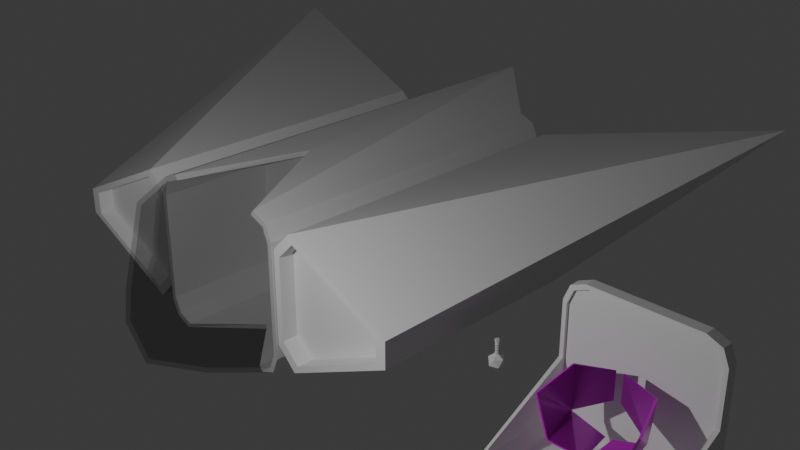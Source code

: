 # Source: nave.blend  (saved by Blender 4.3.32; exported with 4.5.12 LTS)
import bpy
from mathutils import Matrix  # noqa: F401  (used for matrix-valued properties, if any)

bpy.ops.wm.read_factory_settings(use_empty=True)
scene = bpy.context.scene
scene.name = 'Scene'

# ---- collections
col_env = bpy.data.collections.new('env'); scene.collection.children.link(col_env)
col_ship = bpy.data.collections.new('ship'); scene.collection.children.link(col_ship)
col_body = bpy.data.collections.new('body'); col_ship.children.link(col_body)
col_wings = bpy.data.collections.new('wings'); col_ship.children.link(col_wings)
col_glass = bpy.data.collections.new('glass'); col_ship.children.link(col_glass)
col_prop = bpy.data.collections.new('prop'); col_ship.children.link(col_prop)
col_cockpit = bpy.data.collections.new('cockpit'); scene.collection.children.link(col_cockpit)

# ---- images (referenced by path relative to the original .blend; pixels are not part of the script)
import os
ASSET_DIR = os.environ.get("B2B_ASSET_DIR", "")  # directory of the original .blend (textures are referenced by path, not embedded)
HERE = os.path.dirname(os.path.abspath(__file__))  # packed textures are extracted next to this script under _unpacked/

def load_image(name, relpath, width, height, colorspace="sRGB"):
    """Load a texture the original file referenced (path relative to the .blend, or extracted next to this script)."""
    p = next((c for c in (os.path.join(HERE, relpath), os.path.join(ASSET_DIR, relpath)) if relpath and os.path.exists(c)), "")
    if p:
        img = bpy.data.images.load(p, check_existing=True)
        img.name = name
    else:  # same state as the original file: an image datablock whose file is absent (Cycles renders it pink)
        img = bpy.data.images.new(name, width, height)
        img.source = "FILE"
        img.filepath = "//" + (relpath or name)
    img.colorspace_settings.name = colorspace
    return img
img_metal029_4k_color_png = load_image('Metal029_4K_Color.png', 'Metal029_4K_Color.png', 1024, 1024, 'sRGB')
img_metal029_4k_normaldx_png = load_image('Metal029_4K_NormalDX.png', 'Metal029_4K_NormalDX.png', 1024, 1024, 'Non-Color')
img_metal029_4k_roughness_png = load_image('Metal029_4K_Roughness.png', 'Metal029_4K_Roughness.png', 1024, 1024, 'Non-Color')
img_metal029_4k_color_png_001 = load_image('Metal029_4K_Color.png.001', 'Metal029_4K_Color.png', 1024, 1024, 'Non-Color')
img_texturescom_fabric_muslin_1k_alpha_png = load_image('TexturesCom_Fabric_Muslin_1K_alpha.png', 'TexturesCom_Fabric_Muslin_1K_alpha.png', 1024, 1024, 'Non-Color')
img_texturescom_fabric_muslin_1k_normal_png = load_image('TexturesCom_Fabric_Muslin_1K_normal.png', 'TexturesCom_Fabric_Muslin_1K_normal.png', 1024, 1024, 'Non-Color')
img_texturescom_fabric_muslin_1k_roughness_png = load_image('TexturesCom_Fabric_Muslin_1K_roughness.png', 'TexturesCom_Fabric_Muslin_1K_roughness.png', 1024, 1024, 'Non-Color')

# ---- materials (node trees are filled in below, after node groups)
mat_material = bpy.data.materials.new('Material')
mat_material.alpha_threshold = 0.0
mat_material.roughness = 0.5
mat_material.line_color = (0.0, 0.0, 0.0, 1.0)
mat_material_002 = bpy.data.materials.new('Material.002')
mat_material_001 = bpy.data.materials.new('Material.001')
mat_material_001.diffuse_color = (1.0, 1.0, 1.0, 1.0)
mat_material_001.roughness = 0.5
mat_material_003 = bpy.data.materials.new('Material.003')
mat_material_003.surface_render_method = 'BLENDED'
mat_material_003.blend_method = 'BLEND'
mat_material_003.use_transparency_overlap = False
mat_material_003.show_transparent_back = False
mat_material_003.diffuse_color = (1.0, 1.0, 1.0, 1.0)
mat_material_003.roughness = 0.5

# ---- material node trees
mat_material.use_nodes = True; mat_material.node_tree.nodes.clear()
_N = mat_material.node_tree.nodes; _L = mat_material.node_tree.links
n0 = _N.new('ShaderNodeOutputMaterial'); n0.name = 'Material Output'; n0.location = (300, 300)
n1 = _N.new('ShaderNodeBsdfPrincipled'); n1.name = 'Principled BSDF'; n1.location = (10, 300)
n1.inputs[3].default_value = 1.45
_L.new(n1.outputs[0], n0.inputs[0])
n0.is_active_output = True
mat_material_002.use_nodes = True; mat_material_002.node_tree.nodes.clear()
_N = mat_material_002.node_tree.nodes; _L = mat_material_002.node_tree.links
n0 = _N.new('ShaderNodeOutputMaterial'); n0.name = 'Material Output'; n0.location = (300, 300)
n1 = _N.new('ShaderNodeBsdfTransparent'); n1.name = 'Transparent BSDF'; n1.location = (10, 300)
n1.inputs[0].default_value = (0.8, 0.8, 0.8, 1.0)
_L.new(n1.outputs[0], n0.inputs[0])
n0.is_active_output = True
mat_material_001.use_nodes = True; mat_material_001.node_tree.nodes.clear()
_N = mat_material_001.node_tree.nodes; _L = mat_material_001.node_tree.links
n0 = _N.new('ShaderNodeBsdfPrincipled'); n0.name = 'Principled BSDF'; n0.location = (10, 300)
n0.inputs[27].default_value = (0.0, 0.0, 0.0, 1.0)
n0.inputs[28].default_value = 1.0
n1 = _N.new('ShaderNodeOutputMaterial'); n1.name = 'Material Output'; n1.location = (300, 300)
n2 = _N.new('ShaderNodeNormalMap'); n2.name = 'Normal Map'; n2.location = (-300, -300)
n2.label = 'Normal/Map'
n3 = _N.new('ShaderNodeTexImage'); n3.name = 'Image Texture'; n3.location = (-300, 600)
n3.image = img_metal029_4k_color_png
n4 = _N.new('ShaderNodeTexImage'); n4.name = 'Image Texture.001'; n4.location = (-600, -900)
n4.image = img_metal029_4k_normaldx_png
n5 = _N.new('ShaderNodeTexImage'); n5.name = 'Image Texture.002'; n5.location = (-300, 300)
n5.image = img_metal029_4k_roughness_png
n6 = _N.new('ShaderNodeTexImage'); n6.name = 'Image Texture.003'; n6.location = (-300, 0)
n6.image = img_metal029_4k_color_png_001
_L.new(n0.outputs[0], n1.inputs[0])
_L.new(n2.outputs[0], n0.inputs[5])
_L.new(n3.outputs[0], n0.inputs[0])
_L.new(n4.outputs[0], n2.inputs[1])
_L.new(n5.outputs[0], n0.inputs[2])
_L.new(n6.outputs[0], n0.inputs[1])
n1.is_active_output = True
mat_material_003.use_nodes = True; mat_material_003.node_tree.nodes.clear()
_N = mat_material_003.node_tree.nodes; _L = mat_material_003.node_tree.links
n0 = _N.new('ShaderNodeBsdfPrincipled'); n0.name = 'Principled BSDF'; n0.location = (10, 300)
n0.inputs[0].default_value = (1.0, 1.0, 1.0, 1.0)
n0.inputs[27].default_value = (0.0, 0.0, 0.0, 1.0)
n0.inputs[28].default_value = 1.0
n1 = _N.new('ShaderNodeOutputMaterial'); n1.name = 'Material Output'; n1.location = (300, 300)
n2 = _N.new('ShaderNodeNormalMap'); n2.name = 'Normal Map'; n2.location = (-300, -300)
n2.label = 'Normal/Map'
n3 = _N.new('ShaderNodeTexImage'); n3.name = 'Image Texture'; n3.location = (-300, 0)
n3.image = img_texturescom_fabric_muslin_1k_alpha_png
n4 = _N.new('ShaderNodeTexImage'); n4.name = 'Image Texture.001'; n4.location = (-600, -900)
n4.image = img_texturescom_fabric_muslin_1k_normal_png
n5 = _N.new('ShaderNodeTexImage'); n5.name = 'Image Texture.002'; n5.location = (-300, 300)
n5.image = img_texturescom_fabric_muslin_1k_roughness_png
_L.new(n0.outputs[0], n1.inputs[0])
_L.new(n2.outputs[0], n0.inputs[5])
_L.new(n3.outputs[0], n0.inputs[4])
_L.new(n4.outputs[0], n2.inputs[1])
_L.new(n5.outputs[0], n0.inputs[2])
n1.is_active_output = True

# ---- world
world_world = bpy.data.worlds.new('World'); scene.world = world_world
world_world.use_nodes = True; world_world.node_tree.nodes.clear()
_N = world_world.node_tree.nodes; _L = world_world.node_tree.links
n0 = _N.new('ShaderNodeOutputWorld'); n0.name = 'World Output'; n0.location = (300, 300)
n1 = _N.new('ShaderNodeBackground'); n1.name = 'Background'; n1.location = (10, 300)
n1.inputs[0].default_value = (0.05088, 0.05088, 0.05088, 1.0)
_L.new(n1.outputs[0], n0.inputs[0])
n0.is_active_output = True
world_world.color = (0.05088, 0.05088, 0.05088)
world_world.sun_shadow_jitter_overblur = 0.0

# ---- cameras
cam_camera = bpy.data.cameras.new('Camera')
cam_camera.clip_end = 100.0
cam_camera.ortho_scale = 7.314

# ---- lights
light_light = bpy.data.lights.new('Light', 'POINT')
light_light.energy = 1000.0
light_light.shadow_soft_size = 0.1

# ---- meshes
me_cube = bpy.data.meshes.new('Cube')
me_cube.from_pydata([(-0.671, -1.0, 0.9372), (-0.8592, -1.0, 0.8592), (0.9372, -1.0, 0.671), (0.8592, -1.0, 0.8592), (0.671, -1.0, 0.9372), (-0.9372, -1.0, -0.671), (-0.8592, -1.0, -0.8592), (-0.671, -1.0, -0.9372), (0.7159, 0.03058, 1.0), (1.0, 0.03058, 0.7159), (0.9168, 0.03058, 0.9168), (1.0, -0.3233, -0.7159), (0.7159, -0.3233, -1.0), (0.9168, -0.3233, -0.9168), (1.0, -1.0, 0.7159), (0.7159, -1.0, 1.0), (0.9168, -1.0, 0.9168), (0.7159, -1.0, -1.0), (1.0, -1.0, -0.7159), (0.9168, -1.0, -0.9168), (-1.0, 0.03058, 0.7159), (-0.7159, 0.03058, 1.0), (-0.9168, 0.03058, 0.9168), (-0.7159, -0.3233, -1.0), (-1.0, -0.3233, -0.7159), (-0.9168, -0.3233, -0.9168), (-0.7159, -1.0, 1.0), (-1.0, -1.0, 0.7159), (-0.9168, -1.0, 0.9168), (-1.0, -1.0, -0.7159), (-0.7159, -1.0, -1.0), (-0.9168, -1.0, -0.9168), (-0.9372, -1.0, 0.671), (0.8592, -1.0, -0.8592), (0.671, -1.0, -0.9372), (0.9372, -1.0, -0.671), (-0.8592, -0.668, -0.8592), (-0.9372, -0.6681, -0.671), (0.9372, -0.6588, 0.671), (0.9372, -0.6681, -0.671), (-0.9372, -0.6588, 0.671), (-0.671, -0.668, -0.9372), (0.8592, -0.668, -0.8592), (0.671, -0.668, -0.9372), (0.8592, -0.6588, 0.8592), (-0.8592, -0.6588, 0.8592), (-0.671, -0.6588, 0.9372), (0.671, -0.6588, 0.9372), (0.0, -0.6714, 1.045), (0.0, 0.1855, 1.344), (0.0, -0.6714, 1.108), (0.0, -0.6588, 0.9372), (-0.8125, -0.3233, -0.8037), (-0.6344, -0.3233, -0.8774), (-0.8862, -0.3233, -0.6257), (0.8125, 0.03058, 0.8212), (0.6344, 0.03058, 0.8949), (0.8862, 0.03058, 0.6432), (-0.6344, 0.03058, 0.8949), (-0.8125, 0.03058, 0.8212), (-0.8862, 0.03058, 0.6432), (0.6344, -0.3233, -0.8774), (0.8125, -0.3233, -0.8037), (0.8862, -0.3233, -0.6257), (-1.389e-09, 0.1855, 1.239), (-0.8125, -0.4609, -0.8037), (-0.6344, -0.4609, -0.8774), (-0.8862, -0.4609, -0.6257), (0.8125, -0.1768, 0.8212), (0.6344, -0.1768, 0.8949), (0.8862, -0.1768, 0.6432), (-0.6344, -0.1768, 0.8949), (-0.8125, -0.1768, 0.8212), (-0.8862, -0.1768, 0.6432), (0.6344, -0.4609, -0.8774), (0.8125, -0.4609, -0.8037), (0.8862, -0.4609, -0.6257), (-1.389e-09, -0.1768, 0.8949), (0.0, -0.85, -0.9372), (0.0, -0.2327, -1.178), (0.0, -0.85, -1.0), (0.0, -0.6681, -0.9372), (0.0, -0.2327, -1.056), (0.0, -0.4609, -0.8774)], [], [(79, 12, 17, 80), (29, 27, 20, 24), (33, 35, 39, 42), (16, 15, 4, 3), (49, 21, 26), (11, 9, 14, 18), (23, 30, 31, 25), (25, 31, 29, 24), (8, 15, 16, 10), (10, 16, 14, 9), (26, 21, 22, 28), (28, 22, 20, 27), (17, 12, 13, 19), (19, 13, 11, 18), (21, 49, 64, 58), (50, 26, 0, 48), (80, 17, 34, 78), (26, 28, 1, 0), (17, 19, 33, 34), (27, 29, 5, 32), (28, 27, 32, 1), (19, 18, 35, 33), (18, 14, 2, 35), (29, 31, 6, 5), (14, 16, 3, 2), (31, 30, 7, 6), (43, 42, 39, 38, 44, 47, 51, 46, 45, 40, 37, 36, 41, 81), (35, 2, 38, 39), (0, 1, 45, 46), (2, 3, 44, 38), (32, 5, 37, 40), (3, 4, 47, 44), (1, 32, 40, 45), (6, 7, 41, 36), (48, 0, 46, 51), (5, 6, 36, 37), (78, 34, 43, 81), (34, 33, 42, 43), (4, 48, 51, 47), (15, 50, 48, 4), (49, 50, 15), (58, 64, 77, 71), (24, 20, 60, 54), (8, 10, 55, 56), (23, 25, 52, 53), (49, 8, 56, 64), (13, 12, 61, 62), (22, 21, 58, 59), (9, 11, 63, 57), (10, 9, 57, 55), (11, 13, 62, 63), (25, 24, 54, 52), (20, 22, 59, 60), (79, 23, 53, 82), (66, 65, 67, 73, 72, 71, 77, 69, 68, 70, 76, 75, 74, 83), (60, 59, 72, 73), (62, 61, 74, 75), (63, 62, 75, 76), (53, 52, 65, 66), (82, 53, 66, 83), (52, 54, 67, 65), (54, 60, 73, 67), (56, 55, 68, 69), (64, 56, 69, 77), (55, 57, 70, 68), (57, 63, 76, 70), (59, 58, 71, 72), (61, 82, 83, 74), (12, 79, 82, 61), (7, 78, 81, 41), (30, 80, 78, 7), (23, 79, 80, 30), (8, 49, 15), (50, 49, 26)])
_uv = me_cube.uv_layers.new(name='UVMap')
_uv.uv.foreach_set('vector', [0.25, 0.5, 0.3395, 0.5, 0.3395, 0.75, 0.25, 0.75, 0.4105, 0.0, 0.5895, 0.0, 0.5895, 0.25, 0.4105, 0.25, 0.375, 0.75, 0.4105, 0.75, 0.4105, 0.75, 0.375, 0.75, 0.625, 0.75, 0.6605, 0.75, 0.6605, 0.75, 0.625, 0.75, 0.75, 0.5, 0.8395, 0.5, 0.8395, 0.75, 0.4105, 0.5, 0.5895, 0.5, 0.5895, 0.75, 0.4105, 0.75, 0.1605, 0.5, 0.1605, 0.75, 0.125, 0.75, 0.125, 0.5, 0.375, 0.25, 0.375, 0.0, 0.4105, 0.0, 0.4105, 0.25, 0.6605, 0.5, 0.6605, 0.75, 0.625, 0.75, 0.625, 0.5, 0.625, 0.5, 0.625, 0.75, 0.5895, 0.75, 0.5895, 0.5, 0.8395, 0.75, 0.8395, 0.5, 0.875, 0.5, 0.875, 0.75, 0.625, 0.0, 0.625, 0.25, 0.5895, 0.25, 0.5895, 0.0, 0.3395, 0.75, 0.3395, 0.5, 0.375, 0.5, 0.375, 0.75, 0.375, 0.75, 0.375, 0.5, 0.4105, 0.5, 0.4105, 0.75, 0.8395, 0.5, 0.75, 0.5, 0.75, 0.5, 0.8395, 0.5, 0.75, 0.75, 0.8395, 0.75, 0.8395, 0.75, 0.75, 0.75, 0.25, 0.75, 0.3395, 0.75, 0.3395, 0.75, 0.25, 0.75, 0.8395, 0.75, 0.875, 0.75, 0.875, 0.75, 0.8395, 0.75, 0.3395, 0.75, 0.375, 0.75, 0.375, 0.75, 0.3395, 0.75, 0.5895, 0.0, 0.4105, 0.0, 0.4105, 0.0, 0.5895, 0.0, 0.625, 0.0, 0.5895, 0.0, 0.5895, 0.0, 0.625, 0.0, 0.375, 0.75, 0.4105, 0.75, 0.4105, 0.75, 0.375, 0.75, 0.4105, 0.75, 0.5895, 0.75, 0.5895, 0.75, 0.4105, 0.75, 0.4105, 0.0, 0.375, 0.0, 0.375, 0.0, 0.4105, 0.0, 0.5895, 0.75, 0.625, 0.75, 0.625, 0.75, 0.5895, 0.75, 0.125, 0.75, 0.1605, 0.75, 0.1605, 0.75, 0.125, 0.75, 0.375, 0.7855, 0.3854, 0.7604, 0.4105, 0.75, 0.5895, 0.75, 0.6146, 0.7604, 0.625, 0.7855, 0.625, 0.875, 0.625, 0.9645, 0.6146, 0.9896, 0.5895, 1.0, 0.4105, 1.0, 0.3854, 0.9896, 0.375, 0.9645, 0.375, 0.875, 0.4105, 0.75, 0.5895, 0.75, 0.5895, 0.75, 0.4105, 0.75, 0.8395, 0.75, 0.875, 0.75, 0.875, 0.75, 0.8395, 0.75, 0.5895, 0.75, 0.625, 0.75, 0.625, 0.75, 0.5895, 0.75, 0.5895, 0.0, 0.4105, 0.0, 0.4105, 0.0, 0.5895, 0.0, 0.625, 0.75, 0.6605, 0.75, 0.6605, 0.75, 0.625, 0.75, 0.625, 0.0, 0.5895, 0.0, 0.5895, 0.0, 0.625, 0.0, 0.125, 0.75, 0.1605, 0.75, 0.1605, 0.75, 0.125, 0.75, 0.75, 0.75, 0.8395, 0.75, 0.8395, 0.75, 0.75, 0.75, 0.4105, 0.0, 0.375, 0.0, 0.375, 0.0, 0.4105, 0.0, 0.25, 0.75, 0.3395, 0.75, 0.3395, 0.75, 0.25, 0.75, 0.3395, 0.75, 0.375, 0.75, 0.375, 0.75, 0.3395, 0.75, 0.6605, 0.75, 0.75, 0.75, 0.75, 0.75, 0.6605, 0.75, 0.6605, 0.75, 0.75, 0.75, 0.75, 0.75, 0.6605, 0.75, 0.75, 0.5, 0.75, 0.75, 0.6605, 0.75, 0.8395, 0.5, 0.75, 0.5, 0.75, 0.5, 0.8395, 0.5, 0.4105, 0.25, 0.5895, 0.25, 0.5895, 0.25, 0.4105, 0.25, 0.6605, 0.5, 0.625, 0.5, 0.625, 0.5, 0.6605, 0.5, 0.1605, 0.5, 0.125, 0.5, 0.125, 0.5, 0.1605, 0.5, 0.75, 0.5, 0.6605, 0.5, 0.6605, 0.5, 0.75, 0.5, 0.375, 0.5, 0.3395, 0.5, 0.3395, 0.5, 0.375, 0.5, 0.875, 0.5, 0.8395, 0.5, 0.8395, 0.5, 0.875, 0.5, 0.5895, 0.5, 0.4105, 0.5, 0.4105, 0.5, 0.5895, 0.5, 0.625, 0.5, 0.5895, 0.5, 0.5895, 0.5, 0.625, 0.5, 0.4105, 0.5, 0.375, 0.5, 0.375, 0.5, 0.4105, 0.5, 0.375, 0.25, 0.4105, 0.25, 0.4105, 0.25, 0.375, 0.25, 0.5895, 0.25, 0.625, 0.25, 0.625, 0.25, 0.5895, 0.25, 0.25, 0.5, 0.1605, 0.5, 0.1605, 0.5, 0.25, 0.5, 0.375, 0.2855, 0.3854, 0.2604, 0.4105, 0.25, 0.5895, 0.25, 0.6146, 0.2604, 0.625, 0.2855, 0.625, 0.375, 0.625, 0.4645, 0.6146, 0.4896, 0.5895, 0.5, 0.4105, 0.5, 0.3854, 0.4896, 0.375, 0.4645, 0.375, 0.375, 0.5895, 0.25, 0.625, 0.25, 0.625, 0.25, 0.5895, 0.25, 0.375, 0.5, 0.3395, 0.5, 0.3395, 0.5, 0.375, 0.5, 0.4105, 0.5, 0.375, 0.5, 0.375, 0.5, 0.4105, 0.5, 0.1605, 0.5, 0.125, 0.5, 0.125, 0.5, 0.1605, 0.5, 0.25, 0.5, 0.1605, 0.5, 0.1605, 0.5, 0.25, 0.5, 0.375, 0.25, 0.4105, 0.25, 0.4105, 0.25, 0.375, 0.25, 0.4105, 0.25, 0.5895, 0.25, 0.5895, 0.25, 0.4105, 0.25, 0.6605, 0.5, 0.625, 0.5, 0.625, 0.5, 0.6605, 0.5, 0.75, 0.5, 0.6605, 0.5, 0.6605, 0.5, 0.75, 0.5, 0.625, 0.5, 0.5895, 0.5, 0.5895, 0.5, 0.625, 0.5, 0.5895, 0.5, 0.4105, 0.5, 0.4105, 0.5, 0.5895, 0.5, 0.875, 0.5, 0.8395, 0.5, 0.8395, 0.5, 0.875, 0.5, 0.3395, 0.5, 0.25, 0.5, 0.25, 0.5, 0.3395, 0.5, 0.3395, 0.5, 0.25, 0.5, 0.25, 0.5, 0.3395, 0.5, 0.1605, 0.75, 0.25, 0.75, 0.25, 0.75, 0.1605, 0.75, 0.1605, 0.75, 0.25, 0.75, 0.25, 0.75, 0.1605, 0.75, 0.1605, 0.5, 0.25, 0.5, 0.25, 0.75, 0.1605, 0.75, 0.6605, 0.5, 0.75, 0.5, 0.6605, 0.75, 0.75, 0.75, 0.75, 0.5, 0.8395, 0.75])
me_cube.materials.append(mat_material)
me_cube.use_mirror_vertex_groups = False
me_cube.update()
me_cube_001 = bpy.data.meshes.new('Cube.001')
me_cube_001.from_pydata([(1.304, -1.0, -0.6098), (1.567, -1.0, -0.8727), (3.049, -1.0, -0.1707), (3.049, -1.0, 0.1707), (3.206, -1.0, -0.1956), (3.206, -1.0, 0.1956), (3.206, -0.03548, -0.1956), (4.852, 0.8112, 1.681), (1.206, -1.0, -0.6988), (1.507, -1.0, -1.0), (1.507, -1.0, 1.0), (1.206, -1.0, 0.6988), (1.507, -0.00214, -1.0), (1.206, 0.08654, -0.6988), (1.206, 0.518, 0.6988), (1.507, 0.518, 1.0), (1.304, -1.0, 0.6098), (1.567, -1.0, 0.8727), (1.304, -0.9295, -0.6098), (1.304, -0.9295, 0.6098), (1.567, -0.9295, 0.8727), (1.567, -0.9295, -0.8727), (3.049, -0.9295, 0.1707), (3.049, -0.9295, -0.1707), (4.397, 0.7577, 1.445), (2.973, 0.001189, -0.1141), (1.411, 0.1823, -0.507), (1.647, 0.0799, -0.7422), (1.647, 0.5287, 0.8194), (1.411, 0.5287, 0.5842), (3.882, 0.1955, 1.185), (3.091, -0.2331, 0.05416), (1.53, -0.2695, -0.3387), (1.765, -0.2584, -0.5739), (1.765, -0.1568, 0.9877), (1.53, -0.1673, 0.7525)], [], [(5, 10, 17, 3), (0, 1, 21, 18), (6, 7, 5, 4), (7, 15, 10, 5), (8, 11, 14, 13), (6, 12, 27, 25), (12, 9, 8, 13), (10, 15, 14, 11), (12, 6, 4, 9), (11, 8, 0, 16), (4, 5, 3, 2), (10, 11, 16, 17), (8, 9, 1, 0), (9, 4, 2, 1), (23, 22, 20, 19, 18, 21), (16, 0, 18, 19), (1, 2, 23, 21), (2, 3, 22, 23), (17, 16, 19, 20), (3, 17, 20, 22), (26, 29, 35, 32), (14, 15, 28, 29), (15, 7, 24, 28), (13, 14, 29, 26), (12, 13, 26, 27), (7, 6, 25, 24), (33, 32, 35, 34, 30, 31), (29, 28, 34, 35), (24, 25, 31, 30), (28, 24, 30, 34), (25, 27, 33, 31), (27, 26, 32, 33)])
_uv = me_cube_001.uv_layers.new(name='UVMap')
_uv.uv.foreach_set('vector', [0.625, 0.75, 0.8373, 0.75, 0.8373, 0.75, 0.625, 0.75, 0.125, 0.75, 0.1627, 0.75, 0.1627, 0.75, 0.125, 0.75, 0.375, 0.5, 0.625, 0.5, 0.625, 0.75, 0.375, 0.75, 0.625, 0.5, 0.8373, 0.5, 0.8373, 0.75, 0.625, 0.75, 0.4127, 0.0, 0.5873, 0.0, 0.5873, 0.25, 0.4127, 0.25, 0.375, 0.5, 0.1627, 0.5, 0.1627, 0.5, 0.375, 0.5, 0.1627, 0.5, 0.1627, 0.75, 0.125, 0.75, 0.125, 0.5, 0.625, 0.0, 0.625, 0.25, 0.5873, 0.25, 0.5873, 0.0, 0.1627, 0.5, 0.375, 0.5, 0.375, 0.75, 0.1627, 0.75, 0.5873, 0.0, 0.4127, 0.0, 0.4127, 0.0, 0.5873, 0.0, 0.375, 0.75, 0.625, 0.75, 0.625, 0.75, 0.375, 0.75, 0.625, 0.0, 0.5873, 0.0, 0.5873, 0.0, 0.625, 0.0, 0.125, 0.75, 0.1627, 0.75, 0.1627, 0.75, 0.125, 0.75, 0.1627, 0.75, 0.375, 0.75, 0.375, 0.75, 0.1627, 0.75, 0.375, 0.75, 0.625, 0.75, 0.625, 0.9623, 0.5873, 1.0, 0.4127, 1.0, 0.375, 0.9623, 0.5873, 0.0, 0.4127, 0.0, 0.4127, 0.0, 0.5873, 0.0, 0.1627, 0.75, 0.375, 0.75, 0.375, 0.75, 0.1627, 0.75, 0.375, 0.75, 0.625, 0.75, 0.625, 0.75, 0.375, 0.75, 0.625, 0.0, 0.5873, 0.0, 0.5873, 0.0, 0.625, 0.0, 0.625, 0.75, 0.8373, 0.75, 0.8373, 0.75, 0.625, 0.75, 0.4127, 0.25, 0.5873, 0.25, 0.5873, 0.25, 0.4127, 0.25, 0.5873, 0.25, 0.625, 0.25, 0.625, 0.25, 0.5873, 0.25, 0.8373, 0.5, 0.625, 0.5, 0.625, 0.5, 0.8373, 0.5, 0.4127, 0.25, 0.5873, 0.25, 0.5873, 0.25, 0.4127, 0.25, 0.1627, 0.5, 0.125, 0.5, 0.125, 0.5, 0.1627, 0.5, 0.625, 0.5, 0.375, 0.5, 0.375, 0.5, 0.625, 0.5, 0.375, 0.2877, 0.4127, 0.25, 0.5873, 0.25, 0.625, 0.2877, 0.625, 0.5, 0.375, 0.5, 0.5873, 0.25, 0.625, 0.25, 0.625, 0.25, 0.5873, 0.25, 0.625, 0.5, 0.375, 0.5, 0.375, 0.5, 0.625, 0.5, 0.8373, 0.5, 0.625, 0.5, 0.625, 0.5, 0.8373, 0.5, 0.375, 0.5, 0.1627, 0.5, 0.1627, 0.5, 0.375, 0.5, 0.1627, 0.5, 0.125, 0.5, 0.125, 0.5, 0.1627, 0.5])
me_cube_001.update()
me_sphere = bpy.data.meshes.new('Sphere')
me_sphere.from_pydata([(0.0, 1.261, -1.172), (0.0, 2.198, 1.391), (1.115, 0.4741, 1.158), (1.216, 0.4741, 0.06895), (1.115, 0.4741, -1.071), (0.8455, -0.1763, 1.048), (0.716, -0.5729, -0.1022), (0.7186, -0.3198, -0.9005), (-0.003651, -0.271, 1.103), (0.0, -1.029, -0.1316), (-0.003651, -0.795, -0.8622), (1.069, -0.2345, -0.0009292), (-0.001826, 0.1794, -1.131), (1.216, 0.4741, 0.9142), (1.216, 0.4741, -0.8266), (0.8704, 0.4741, 1.26), (0.8704, 0.4763, -1.172), (-1.115, 0.4741, 1.158), (-1.216, 0.4741, 0.06895), (-1.115, 0.4741, -1.071), (-0.8455, -0.1763, 1.048), (-0.716, -0.5729, -0.1022), (-0.7186, -0.3186, -0.9005), (-1.069, -0.2345, -0.0009292), (-1.216, 0.4741, 0.9142), (-1.216, 0.4741, -0.8266), (-0.8704, 0.4741, 1.26), (-0.8704, 0.4765, -1.172)], [], [(12, 7, 10), (11, 5, 6), (7, 11, 6), (15, 1, 8), (16, 4, 7, 12), (6, 5, 8, 9), (7, 6, 9, 10), (11, 3, 13), (11, 7, 4, 14), (3, 11, 14), (5, 11, 13, 2), (2, 15, 8, 5), (0, 16, 12), (12, 10, 22), (23, 21, 20), (22, 21, 23), (26, 8, 1), (27, 12, 22, 19), (21, 9, 8, 20), (22, 10, 9, 21), (23, 24, 18), (23, 25, 19, 22), (18, 25, 23), (20, 17, 24, 23), (17, 20, 8, 26), (0, 12, 27)])
_uv = me_sphere.uv_layers.new(name='UVMap')
_uv.uv.foreach_set('vector', [0.4286, 0.125, 1.0, 0.25, 0.8571, 0.25, 0.07143, 0.5, 1.0, 0.75, 2.98e-08, 0.5, 1.0, 0.25, 0.07143, 0.5, 1.0, 0.5, 0.07143, 0.375, 0.0, 0.0, 0.8571, 0.75, 0.07143, 0.125, 0.1429, 0.25, 1.0, 0.25, 0.4286, 0.125, 1.0, 0.5, 1.0, 0.75, 0.8571, 0.75, 0.8571, 0.5, 1.0, 0.25, 1.0, 0.5, 0.8571, 0.5, 0.8571, 0.25, 0.07143, 0.5, 0.1429, 0.5, 0.1429, 0.625, 0.07143, 0.5, 0.0, 0.25, 0.1429, 0.25, 0.1429, 0.375, 0.1429, 0.5, 0.07143, 0.5, 0.1429, 0.375, 0.0, 0.75, 0.07143, 0.5, 0.1429, 0.625, 0.1429, 0.75, 0.1429, 0.75, 0.07143, 0.375, 0.8571, 0.75, 0.0, 0.75, 0.0, 0.0, 0.07143, 0.125, 0.4286, 0.125, 0.4286, 0.125, 0.8571, 0.25, 1.0, 0.25, 0.07143, 0.5, 2.98e-08, 0.5, 1.0, 0.75, 1.0, 0.25, 1.0, 0.5, 0.07143, 0.5, 0.07143, 0.375, 0.8571, 0.75, 0.0, 0.0, 0.07143, 0.125, 0.4286, 0.125, 1.0, 0.25, 0.1429, 0.25, 1.0, 0.5, 0.8571, 0.5, 0.8571, 0.75, 1.0, 0.75, 1.0, 0.25, 0.8571, 0.25, 0.8571, 0.5, 1.0, 0.5, 0.07143, 0.5, 0.1429, 0.625, 0.1429, 0.5, 0.07143, 0.5, 0.1429, 0.375, 0.1429, 0.25, 0.0, 0.25, 0.1429, 0.5, 0.1429, 0.375, 0.07143, 0.5, 0.0, 0.75, 0.1429, 0.75, 0.1429, 0.625, 0.07143, 0.5, 0.1429, 0.75, 0.0, 0.75, 0.8571, 0.75, 0.07143, 0.375, 0.0, 0.0, 0.4286, 0.125, 0.07143, 0.125])
me_sphere.materials.append(mat_material_002)
me_sphere.update()
me_cube_003 = bpy.data.meshes.new('Cube.003')
me_cube_003.from_pydata([(0.2118, -3.136, -0.7462), (0.5897, -3.136, -0.5897), (-0.7462, -3.136, 0.2118), (-0.2118, -3.136, 0.7462), (-0.5897, -3.136, 0.5897), (-0.7462, -3.136, -0.2118), (-0.5897, -3.136, -0.5897), (-0.2118, -3.136, -0.7462), (-1.0, -3.136, -0.2839), (-0.2839, -3.136, -1.0), (-0.7902, -3.136, -0.7902), (-0.2839, -3.136, 1.0), (-1.0, -3.136, 0.2839), (-0.7902, -3.136, 0.7902), (-0.2839, -1.686, -1.0), (-1.0, -1.686, -0.2839), (-0.7902, -1.686, -0.7902), (-1.0, -1.686, 0.2839), (-0.2839, -1.686, 1.0), (-0.7902, -1.686, 0.7902), (0.2839, -3.136, -1.0), (1.0, -3.136, -0.2839), (0.7902, -3.136, -0.7902), (1.0, -3.136, 0.2839), (0.2839, -3.136, 1.0), (0.7902, -3.136, 0.7902), (1.0, -1.686, -0.2839), (0.2839, -1.686, -1.0), (0.7902, -1.686, -0.7902), (0.2839, -1.686, 1.0), (1.0, -1.686, 0.2839), (0.7902, -1.686, 0.7902), (0.7462, -3.136, -0.2118), (0.2118, -3.136, 0.7462), (0.5897, -3.136, 0.5897), (0.7462, -3.136, 0.2118), (0.2118, -3.849, 0.7462), (-0.2118, -3.849, 0.7462), (0.7462, -3.849, -0.2118), (0.7462, -3.849, 0.2118), (0.2118, -3.849, -0.7462), (-0.2118, -3.849, -0.7462), (0.5897, -3.849, 0.5897), (0.5897, -3.849, -0.5897), (-0.5897, -3.849, -0.5897), (-0.7462, -3.849, 0.2118), (-0.5897, -3.849, 0.5897), (-0.7462, -3.849, -0.2118), (-0.6552, -1.686, -0.6552), (-0.2353, -1.686, -0.8291), (-0.8291, -1.686, -0.2353), (-0.2353, -1.686, 0.8291), (-0.6552, -1.686, 0.6552), (-0.8291, -1.686, 0.2353), (0.2353, -1.686, -0.8291), (0.6552, -1.686, -0.6552), (0.8291, -1.686, -0.2353), (0.6552, -1.686, 0.6552), (0.2353, -1.686, 0.8291), (0.8291, -1.686, 0.2353), (-0.6552, -2.604, -0.6552), (-0.2353, -2.604, -0.8291), (-0.8291, -2.604, -0.2353), (-0.2353, -2.604, 0.8291), (-0.6552, -2.604, 0.6552), (-0.8291, -2.604, 0.2353), (0.2353, -2.604, -0.8291), (0.6552, -2.604, -0.6552), (0.8291, -2.604, -0.2353), (0.6552, -2.604, 0.6552), (0.2353, -2.604, 0.8291), (0.8291, -2.604, 0.2353)], [], [(20, 22, 1, 0), (26, 30, 23, 21), (3, 4, 46, 37), (29, 18, 11, 24), (8, 12, 17, 15), (15, 17, 53, 50), (14, 9, 10, 16), (16, 10, 8, 15), (11, 18, 19, 13), (13, 19, 17, 12), (20, 27, 28, 22), (22, 28, 26, 21), (29, 24, 25, 31), (31, 25, 23, 30), (14, 27, 20, 9), (13, 12, 2, 4), (22, 21, 32, 1), (21, 23, 35, 32), (8, 10, 6, 5), (9, 20, 0, 7), (10, 9, 7, 6), (23, 25, 34, 35), (24, 11, 3, 33), (25, 24, 33, 34), (12, 8, 5, 2), (11, 13, 4, 3), (40, 43, 38, 39, 42, 36, 37, 46, 45, 47, 44, 41), (6, 7, 41, 44), (34, 33, 36, 42), (2, 5, 47, 45), (33, 3, 37, 36), (4, 2, 45, 46), (1, 32, 38, 43), (35, 34, 42, 39), (32, 35, 39, 38), (5, 6, 44, 47), (0, 1, 43, 40), (7, 0, 40, 41), (51, 58, 70, 63), (16, 15, 50, 48), (29, 31, 57, 58), (27, 14, 49, 54), (30, 26, 56, 59), (31, 30, 59, 57), (17, 19, 52, 53), (26, 28, 55, 56), (19, 18, 51, 52), (28, 27, 54, 55), (18, 29, 58, 51), (14, 16, 48, 49), (61, 60, 62, 65, 64, 63, 70, 69, 71, 68, 67, 66), (49, 48, 60, 61), (57, 59, 71, 69), (55, 54, 66, 67), (59, 56, 68, 71), (48, 50, 62, 60), (54, 49, 61, 66), (56, 55, 67, 68), (52, 51, 63, 64), (50, 53, 65, 62), (58, 57, 69, 70), (53, 52, 64, 65)])
_uv = me_cube_003.uv_layers.new(name='UVMap')
_uv.uv.foreach_set('vector', [0.2855, 0.75, 0.375, 0.75, 0.375, 0.75, 0.2855, 0.75, 0.4645, 0.5, 0.5355, 0.5, 0.5355, 0.75, 0.4645, 0.75, 0.7855, 0.75, 0.875, 0.75, 0.875, 0.75, 0.7855, 0.75, 0.7145, 0.5, 0.7855, 0.5, 0.7855, 0.75, 0.7145, 0.75, 0.4645, 0.0, 0.5355, 0.0, 0.5355, 0.25, 0.4645, 0.25, 0.4645, 0.25, 0.5355, 0.25, 0.5355, 0.25, 0.4645, 0.25, 0.2145, 0.5, 0.2145, 0.75, 0.125, 0.75, 0.125, 0.5, 0.375, 0.25, 0.375, 0.0, 0.4645, 0.0, 0.4645, 0.25, 0.7855, 0.75, 0.7855, 0.5, 0.875, 0.5, 0.875, 0.75, 0.625, 0.0, 0.625, 0.25, 0.5355, 0.25, 0.5355, 0.0, 0.2855, 0.75, 0.2855, 0.5, 0.375, 0.5, 0.375, 0.75, 0.375, 0.75, 0.375, 0.5, 0.4645, 0.5, 0.4645, 0.75, 0.7145, 0.5, 0.7145, 0.75, 0.625, 0.75, 0.625, 0.5, 0.625, 0.5, 0.625, 0.75, 0.5355, 0.75, 0.5355, 0.5, 0.2145, 0.5, 0.2855, 0.5, 0.2855, 0.75, 0.2145, 0.75, 0.625, 0.0, 0.5355, 0.0, 0.5355, 0.0, 0.625, 0.0, 0.375, 0.75, 0.4645, 0.75, 0.4645, 0.75, 0.375, 0.75, 0.4645, 0.75, 0.5355, 0.75, 0.5355, 0.75, 0.4645, 0.75, 0.4645, 0.0, 0.375, 0.0, 0.375, 0.0, 0.4645, 0.0, 0.2145, 0.75, 0.2855, 0.75, 0.2855, 0.75, 0.2145, 0.75, 0.125, 0.75, 0.2145, 0.75, 0.2145, 0.75, 0.125, 0.75, 0.5355, 0.75, 0.625, 0.75, 0.625, 0.75, 0.5355, 0.75, 0.7145, 0.75, 0.7855, 0.75, 0.7855, 0.75, 0.7145, 0.75, 0.625, 0.75, 0.7145, 0.75, 0.7145, 0.75, 0.625, 0.75, 0.5355, 0.0, 0.4645, 0.0, 0.4645, 0.0, 0.5355, 0.0, 0.7855, 0.75, 0.875, 0.75, 0.875, 0.75, 0.7855, 0.75, 0.375, 0.8395, 0.4012, 0.7762, 0.4645, 0.75, 0.5355, 0.75, 0.5988, 0.7762, 0.625, 0.8395, 0.625, 0.9105, 0.5988, 0.9738, 0.5355, 1.0, 0.4645, 1.0, 0.4012, 0.9738, 0.375, 0.9105, 0.125, 0.75, 0.2145, 0.75, 0.2145, 0.75, 0.125, 0.75, 0.625, 0.75, 0.7145, 0.75, 0.7145, 0.75, 0.625, 0.75, 0.5355, 0.0, 0.4645, 0.0, 0.4645, 0.0, 0.5355, 0.0, 0.7145, 0.75, 0.7855, 0.75, 0.7855, 0.75, 0.7145, 0.75, 0.625, 0.0, 0.5355, 0.0, 0.5355, 0.0, 0.625, 0.0, 0.375, 0.75, 0.4645, 0.75, 0.4645, 0.75, 0.375, 0.75, 0.5355, 0.75, 0.625, 0.75, 0.625, 0.75, 0.5355, 0.75, 0.4645, 0.75, 0.5355, 0.75, 0.5355, 0.75, 0.4645, 0.75, 0.4645, 0.0, 0.375, 0.0, 0.375, 0.0, 0.4645, 0.0, 0.2855, 0.75, 0.375, 0.75, 0.375, 0.75, 0.2855, 0.75, 0.2145, 0.75, 0.2855, 0.75, 0.2855, 0.75, 0.2145, 0.75, 0.7855, 0.5, 0.7145, 0.5, 0.7145, 0.5, 0.7855, 0.5, 0.375, 0.25, 0.4645, 0.25, 0.4645, 0.25, 0.375, 0.25, 0.7145, 0.5, 0.625, 0.5, 0.625, 0.5, 0.7145, 0.5, 0.2855, 0.5, 0.2145, 0.5, 0.2145, 0.5, 0.2855, 0.5, 0.5355, 0.5, 0.4645, 0.5, 0.4645, 0.5, 0.5355, 0.5, 0.625, 0.5, 0.5355, 0.5, 0.5355, 0.5, 0.625, 0.5, 0.5355, 0.25, 0.625, 0.25, 0.625, 0.25, 0.5355, 0.25, 0.4645, 0.5, 0.375, 0.5, 0.375, 0.5, 0.4645, 0.5, 0.875, 0.5, 0.7855, 0.5, 0.7855, 0.5, 0.875, 0.5, 0.375, 0.5, 0.2855, 0.5, 0.2855, 0.5, 0.375, 0.5, 0.7855, 0.5, 0.7145, 0.5, 0.7145, 0.5, 0.7855, 0.5, 0.2145, 0.5, 0.125, 0.5, 0.125, 0.5, 0.2145, 0.5, 0.375, 0.3395, 0.4012, 0.2762, 0.4645, 0.25, 0.5355, 0.25, 0.5988, 0.2762, 0.625, 0.3395, 0.625, 0.4105, 0.5988, 0.4738, 0.5355, 0.5, 0.4645, 0.5, 0.4012, 0.4738, 0.375, 0.4105, 0.2145, 0.5, 0.125, 0.5, 0.125, 0.5, 0.2145, 0.5, 0.625, 0.5, 0.5355, 0.5, 0.5355, 0.5, 0.625, 0.5, 0.375, 0.5, 0.2855, 0.5, 0.2855, 0.5, 0.375, 0.5, 0.5355, 0.5, 0.4645, 0.5, 0.4645, 0.5, 0.5355, 0.5, 0.375, 0.25, 0.4645, 0.25, 0.4645, 0.25, 0.375, 0.25, 0.2855, 0.5, 0.2145, 0.5, 0.2145, 0.5, 0.2855, 0.5, 0.4645, 0.5, 0.375, 0.5, 0.375, 0.5, 0.4645, 0.5, 0.875, 0.5, 0.7855, 0.5, 0.7855, 0.5, 0.875, 0.5, 0.4645, 0.25, 0.5355, 0.25, 0.5355, 0.25, 0.4645, 0.25, 0.7145, 0.5, 0.625, 0.5, 0.625, 0.5, 0.7145, 0.5, 0.5355, 0.25, 0.625, 0.25, 0.625, 0.25, 0.5355, 0.25])
me_cube_003.update()
me_cube_002 = bpy.data.meshes.new('Cube.002')
me_cube_002.from_pydata([(0.2556, -5.761, 0.4862), (0.2761, -5.761, 0.7728), (0.7281, -5.761, 0.936), (0.4448, -5.761, 0.9386), (0.2956, -5.761, -0.07736), (0.3408, -5.761, -0.3827), (0.5258, -5.761, -0.6497), (0.8012, -5.761, -0.8068), (0.1406, -5.761, -0.08256), (0.7368, -5.761, -0.9429), (0.1938, -5.761, -0.4427), (0.4121, -5.761, -0.7576), (0.6963, -5.761, 1.1), (0.08215, -5.761, 0.5853), (0.354, -5.761, 1.105), (0.1263, -5.761, 0.9176), (0.7368, -3.761, -0.9429), (0.1406, -3.761, -0.08256), (0.4121, -3.761, -0.7576), (0.1938, -3.761, -0.4427), (0.08215, -3.761, 0.5853), (0.6963, -3.761, 1.1), (0.1269, -3.761, 0.9175), (0.3551, -3.761, 1.105), (1.151, -5.761, -1.061), (1.855, -5.761, -0.5729), (1.458, -5.761, -1.057), (1.729, -5.761, -0.8817), (1.924, -5.761, 0.05872), (1.328, -5.761, 0.919), (1.871, -5.761, 0.4189), (1.653, -5.761, 0.7337), (1.855, -3.761, -0.5729), (1.153, -3.761, -1.062), (1.729, -3.761, -0.8817), (1.458, -3.761, -1.057), (1.328, -3.761, 0.919), (1.924, -3.761, 0.05872), (1.653, -3.761, 0.7337), (1.871, -3.761, 0.4189), (1.377, -5.761, -0.8931), (1.141, -5.761, -0.904), (1.604, -5.761, -0.7439), (1.711, -5.761, -0.482), (1.264, -5.761, 0.7829), (1.539, -5.761, 0.6258), (1.724, -5.761, 0.3588), (1.769, -5.761, 0.05351), (1.724, -6.859, 0.3588), (1.769, -6.859, 0.05351), (1.539, -6.859, 0.6258), (1.725, -6.859, -0.4862), (1.669, -6.859, -0.7626), (1.55, -6.859, -0.9426), (1.337, -6.859, -0.9598), (0.2556, -6.859, 0.4862), (0.2761, -6.859, 0.7728), (0.4448, -6.859, 0.9386), (0.8012, -6.859, -0.8068), (0.5258, -6.859, -0.6497), (0.7281, -6.859, 0.936), (0.3408, -6.859, -0.3827), (0.2956, -6.859, -0.07736), (1.264, -6.859, 0.7829), (0.5449, -3.761, -0.6316), (0.812, -3.761, -0.7839), (0.3654, -3.761, -0.3726), (0.3216, -3.761, -0.07648), (0.7334, -3.761, 0.9086), (0.4634, -3.761, 0.9098), (0.304, -3.761, 0.7477), (0.2845, -3.761, 0.4696), (1.143, -3.761, -0.8786), (1.36, -3.761, -0.8645), (1.583, -3.761, -0.7207), (1.687, -3.761, -0.4667), (1.52, -3.761, 0.6077), (1.253, -3.761, 0.7601), (1.699, -3.761, 0.3488), (1.743, -3.761, 0.05263), (0.5449, -5.047, -0.6316), (0.812, -5.047, -0.7839), (0.3654, -5.047, -0.3726), (0.3216, -5.047, -0.07648), (0.7334, -5.047, 0.9086), (0.4634, -5.047, 0.9098), (0.304, -5.047, 0.7477), (0.2845, -5.047, 0.4696), (1.143, -5.047, -0.8786), (1.36, -5.047, -0.8645), (1.583, -5.047, -0.7207), (1.687, -5.047, -0.4667), (1.52, -5.047, 0.6077), (1.253, -5.047, 0.7601), (1.699, -5.047, 0.3488), (1.743, -5.047, 0.05263)], [], [(29, 12, 2, 44), (32, 37, 28, 25), (3, 1, 56, 57), (36, 21, 12, 29), (8, 13, 20, 17), (19, 17, 67, 66), (16, 9, 11, 18), (18, 11, 10, 19), (19, 10, 8, 17), (12, 21, 23, 14), (14, 23, 22, 15), (15, 22, 20, 13), (24, 33, 35, 26), (26, 35, 34, 27), (27, 34, 32, 25), (36, 29, 31, 38), (38, 31, 30, 39), (39, 30, 28, 37), (16, 33, 24, 9), (8, 10, 5, 4), (28, 30, 46, 47), (26, 27, 42, 40), (11, 9, 7, 6), (15, 13, 0, 1), (31, 29, 44, 45), (12, 14, 3, 2), (9, 24, 41, 7), (27, 25, 43, 42), (13, 8, 4, 0), (10, 11, 6, 5), (24, 26, 40, 41), (30, 31, 45, 46), (14, 15, 1, 3), (25, 28, 47, 43), (54, 53, 52, 51, 49, 48, 50, 63, 60, 57, 56, 55, 62, 61, 59, 58), (6, 7, 58, 59), (2, 3, 57, 60), (47, 46, 48, 49), (5, 6, 59, 61), (7, 41, 54, 58), (46, 45, 50, 48), (4, 5, 61, 62), (0, 4, 62, 55), (42, 43, 51, 52), (45, 44, 63, 50), (43, 47, 49, 51), (41, 40, 53, 54), (40, 42, 52, 53), (44, 2, 60, 63), (1, 0, 55, 56), (76, 78, 94, 92), (35, 33, 72, 73), (16, 18, 64, 65), (39, 37, 79, 78), (22, 23, 69, 70), (36, 38, 76, 77), (21, 36, 77, 68), (37, 32, 75, 79), (34, 35, 73, 74), (33, 16, 65, 72), (20, 22, 70, 71), (18, 19, 66, 64), (38, 39, 78, 76), (23, 21, 68, 69), (32, 34, 74, 75), (17, 20, 71, 67), (81, 80, 82, 83, 87, 86, 85, 84, 93, 92, 94, 95, 91, 90, 89, 88), (69, 68, 84, 85), (78, 79, 95, 94), (70, 69, 85, 86), (72, 65, 81, 88), (71, 70, 86, 87), (67, 71, 87, 83), (73, 72, 88, 89), (68, 77, 93, 84), (74, 73, 89, 90), (65, 64, 80, 81), (79, 75, 91, 95), (75, 74, 90, 91), (64, 66, 82, 80), (77, 76, 92, 93), (66, 67, 83, 82)])
_uv = me_cube_002.uv_layers.new(name='UVMap')
_uv.uv.foreach_set('vector', [0.7099, 0.75, 0.7901, 0.75, 0.7901, 0.75, 0.7099, 0.75, 0.4599, 0.5, 0.5401, 0.5, 0.5401, 0.75, 0.4599, 0.75, 0.625, 0.0, 0.5825, 0.0, 0.5825, 0.0, 0.625, 0.0, 0.7099, 0.5, 0.7901, 0.5, 0.7901, 0.75, 0.7099, 0.75, 0.4599, 0.0, 0.5401, 0.0, 0.5401, 0.25, 0.4599, 0.25, 0.375, 0.25, 0.4599, 0.25, 0.4599, 0.25, 0.375, 0.25, 0.2099, 0.5, 0.2099, 0.75, 0.1675, 0.75, 0.1675, 0.5, 0.1675, 0.5, 0.1675, 0.75, 0.125, 0.75, 0.125, 0.5, 0.375, 0.25, 0.375, 0.0, 0.4599, 0.0, 0.4599, 0.25, 0.7901, 0.75, 0.7901, 0.5, 0.875, 0.5, 0.875, 0.75, 0.625, 0.0, 0.625, 0.25, 0.5825, 0.25, 0.5825, 0.0, 0.5825, 0.0, 0.5825, 0.25, 0.5401, 0.25, 0.5401, 0.0, 0.2901, 0.75, 0.2901, 0.5, 0.3325, 0.5, 0.3325, 0.75, 0.3325, 0.75, 0.3325, 0.5, 0.4175, 0.5, 0.4175, 0.75, 0.4175, 0.75, 0.4175, 0.5, 0.4599, 0.5, 0.4599, 0.75, 0.7099, 0.5, 0.7099, 0.75, 0.6675, 0.75, 0.6675, 0.5, 0.6675, 0.5, 0.6675, 0.75, 0.5825, 0.75, 0.5825, 0.5, 0.5825, 0.5, 0.5825, 0.75, 0.5401, 0.75, 0.5401, 0.5, 0.2099, 0.5, 0.2901, 0.5, 0.2901, 0.75, 0.2099, 0.75, 0.4599, 0.0, 0.375, 0.0, 0.375, 0.0, 0.4599, 0.0, 0.5401, 0.75, 0.5825, 0.75, 0.5825, 0.75, 0.5401, 0.75, 0.3325, 0.75, 0.4175, 0.75, 0.4175, 0.75, 0.3325, 0.75, 0.1675, 0.75, 0.2099, 0.75, 0.2099, 0.75, 0.1675, 0.75, 0.5825, 0.0, 0.5401, 0.0, 0.5401, 0.0, 0.5825, 0.0, 0.6675, 0.75, 0.7099, 0.75, 0.7099, 0.75, 0.6675, 0.75, 0.7901, 0.75, 0.875, 0.75, 0.875, 0.75, 0.7901, 0.75, 0.2099, 0.75, 0.2901, 0.75, 0.2901, 0.75, 0.2099, 0.75, 0.4175, 0.75, 0.4599, 0.75, 0.4599, 0.75, 0.4175, 0.75, 0.5401, 0.0, 0.4599, 0.0, 0.4599, 0.0, 0.5401, 0.0, 0.125, 0.75, 0.1675, 0.75, 0.1675, 0.75, 0.125, 0.75, 0.2901, 0.75, 0.3325, 0.75, 0.3325, 0.75, 0.2901, 0.75, 0.5825, 0.75, 0.6675, 0.75, 0.6675, 0.75, 0.5825, 0.75, 0.625, 0.0, 0.5825, 0.0, 0.5825, 0.0, 0.625, 0.0, 0.4599, 0.75, 0.5401, 0.75, 0.5401, 0.75, 0.4599, 0.75, 0.375, 0.8349, 0.3864, 0.7925, 0.4175, 0.7614, 0.4599, 0.75, 0.5401, 0.75, 0.5825, 0.7614, 0.6136, 0.7925, 0.625, 0.8349, 0.625, 0.9151, 0.6136, 0.9575, 0.5825, 0.9886, 0.5401, 1.0, 0.4599, 1.0, 0.4175, 0.9886, 0.3864, 0.9575, 0.375, 0.9151, 0.1675, 0.75, 0.2099, 0.75, 0.2099, 0.75, 0.1675, 0.75, 0.7901, 0.75, 0.875, 0.75, 0.875, 0.75, 0.7901, 0.75, 0.5401, 0.75, 0.5825, 0.75, 0.5825, 0.75, 0.5401, 0.75, 0.125, 0.75, 0.1675, 0.75, 0.1675, 0.75, 0.125, 0.75, 0.2099, 0.75, 0.2901, 0.75, 0.2901, 0.75, 0.2099, 0.75, 0.5825, 0.75, 0.6675, 0.75, 0.6675, 0.75, 0.5825, 0.75, 0.4599, 0.0, 0.375, 0.0, 0.375, 0.0, 0.4599, 0.0, 0.5401, 0.0, 0.4599, 0.0, 0.4599, 0.0, 0.5401, 0.0, 0.4175, 0.75, 0.4599, 0.75, 0.4599, 0.75, 0.4175, 0.75, 0.6675, 0.75, 0.7099, 0.75, 0.7099, 0.75, 0.6675, 0.75, 0.4599, 0.75, 0.5401, 0.75, 0.5401, 0.75, 0.4599, 0.75, 0.2901, 0.75, 0.3325, 0.75, 0.3325, 0.75, 0.2901, 0.75, 0.3325, 0.75, 0.4175, 0.75, 0.4175, 0.75, 0.3325, 0.75, 0.7099, 0.75, 0.7901, 0.75, 0.7901, 0.75, 0.7099, 0.75, 0.5825, 0.0, 0.5401, 0.0, 0.5401, 0.0, 0.5825, 0.0, 0.6675, 0.5, 0.5825, 0.5, 0.5825, 0.5, 0.6675, 0.5, 0.3325, 0.5, 0.2901, 0.5, 0.2901, 0.5, 0.3325, 0.5, 0.2099, 0.5, 0.1675, 0.5, 0.1675, 0.5, 0.2099, 0.5, 0.5825, 0.5, 0.5401, 0.5, 0.5401, 0.5, 0.5825, 0.5, 0.5825, 0.25, 0.625, 0.25, 0.625, 0.25, 0.5825, 0.25, 0.7099, 0.5, 0.6675, 0.5, 0.6675, 0.5, 0.7099, 0.5, 0.7901, 0.5, 0.7099, 0.5, 0.7099, 0.5, 0.7901, 0.5, 0.5401, 0.5, 0.4599, 0.5, 0.4599, 0.5, 0.5401, 0.5, 0.4175, 0.5, 0.3325, 0.5, 0.3325, 0.5, 0.4175, 0.5, 0.2901, 0.5, 0.2099, 0.5, 0.2099, 0.5, 0.2901, 0.5, 0.5401, 0.25, 0.5825, 0.25, 0.5825, 0.25, 0.5401, 0.25, 0.1675, 0.5, 0.125, 0.5, 0.125, 0.5, 0.1675, 0.5, 0.6675, 0.5, 0.5825, 0.5, 0.5825, 0.5, 0.6675, 0.5, 0.875, 0.5, 0.7901, 0.5, 0.7901, 0.5, 0.875, 0.5, 0.4599, 0.5, 0.4175, 0.5, 0.4175, 0.5, 0.4599, 0.5, 0.4599, 0.25, 0.5401, 0.25, 0.5401, 0.25, 0.4599, 0.25, 0.375, 0.3349, 0.3864, 0.2925, 0.4175, 0.2614, 0.4599, 0.25, 0.5401, 0.25, 0.5825, 0.2614, 0.6136, 0.2925, 0.625, 0.3349, 0.625, 0.4151, 0.6136, 0.4575, 0.5825, 0.4886, 0.5401, 0.5, 0.4599, 0.5, 0.4175, 0.4886, 0.3864, 0.4575, 0.375, 0.4151, 0.875, 0.5, 0.7901, 0.5, 0.7901, 0.5, 0.875, 0.5, 0.5825, 0.5, 0.5401, 0.5, 0.5401, 0.5, 0.5825, 0.5, 0.5825, 0.25, 0.625, 0.25, 0.625, 0.25, 0.5825, 0.25, 0.2901, 0.5, 0.2099, 0.5, 0.2099, 0.5, 0.2901, 0.5, 0.5401, 0.25, 0.5825, 0.25, 0.5825, 0.25, 0.5401, 0.25, 0.4599, 0.25, 0.5401, 0.25, 0.5401, 0.25, 0.4599, 0.25, 0.3325, 0.5, 0.2901, 0.5, 0.2901, 0.5, 0.3325, 0.5, 0.7901, 0.5, 0.7099, 0.5, 0.7099, 0.5, 0.7901, 0.5, 0.4175, 0.5, 0.3325, 0.5, 0.3325, 0.5, 0.4175, 0.5, 0.2099, 0.5, 0.1675, 0.5, 0.1675, 0.5, 0.2099, 0.5, 0.5401, 0.5, 0.4599, 0.5, 0.4599, 0.5, 0.5401, 0.5, 0.4599, 0.5, 0.4175, 0.5, 0.4175, 0.5, 0.4599, 0.5, 0.1675, 0.5, 0.125, 0.5, 0.125, 0.5, 0.1675, 0.5, 0.7099, 0.5, 0.6675, 0.5, 0.6675, 0.5, 0.7099, 0.5, 0.375, 0.25, 0.4599, 0.25, 0.4599, 0.25, 0.375, 0.25])
me_cube_002.update()
me_cube_004 = bpy.data.meshes.new('Cube.004')
me_cube_004.from_pydata([(-1.011, -0.5511, -0.7249), (-0.7249, -0.5511, -1.011), (-0.9273, -0.5511, -0.9273), (-0.7249, 0.8613, 1.011), (-1.011, 0.8613, 0.7249), (-0.9273, 0.8613, 0.9273), (-0.7249, 1.011, -1.011), (-1.011, 1.011, -0.7249), (-0.9273, 1.011, -0.9273), (-1.011, 1.011, 0.7249), (-0.7249, 1.011, 1.011), (-0.9273, 1.011, 0.9273), (0.7249, -0.5511, -1.011), (1.011, -0.5511, -0.7249), (0.9273, -0.5511, -0.9273), (1.011, 0.8613, 0.7249), (0.7249, 0.8613, 1.011), (0.9273, 0.8613, 0.9273), (1.011, 1.011, -0.7249), (0.7249, 1.011, -1.011), (0.9273, 1.011, -0.9273), (0.7249, 1.011, 1.011), (1.011, 1.011, 0.7249), (0.9273, 1.011, 0.9273), (-0.686, -0.5511, -0.9569), (-0.8776, -0.5511, -0.8776), (-0.9569, -0.5511, -0.686), (-0.8776, 0.8613, 0.8776), (-0.686, 0.8613, 0.9569), (-0.9569, 0.8613, 0.686), (0.8776, -0.5511, -0.8776), (0.686, -0.5511, -0.9569), (0.9569, -0.5511, -0.686), (0.686, 0.8613, 0.9569), (0.8776, 0.8613, 0.8776), (0.9569, 0.8613, 0.686), (1.011, 0.8613, 0.0), (1.011, 1.011, 0.0), (0.9569, 0.8613, 0.0), (-1.011, 0.8613, 0.0), (-1.011, 1.011, 0.0), (-0.9569, 0.8613, 0.0), (-0.686, -0.5511, -0.9569), (-0.8776, -0.5511, -0.8776), (-0.9569, -0.5511, -0.686), (-0.8776, 0.8613, 0.8776), (-0.686, 0.8613, 0.9569), (-0.9569, 0.8613, 0.686), (0.8776, -0.5511, -0.8776), (0.686, -0.5511, -0.9569), (0.9569, -0.5511, -0.686), (0.686, 0.8613, 0.9569), (0.8776, 0.8613, 0.8776), (0.9569, 0.8613, 0.686), (-0.9569, 0.8613, 0.0), (0.9569, 0.8613, 0.0), (-0.686, 0.9043, -0.9569), (-0.8776, 0.9043, -0.8776), (-0.9569, 0.9043, -0.686), (-0.8776, 0.9043, 0.8776), (-0.686, 0.9043, 0.9569), (-0.9569, 0.9043, 0.686), (0.8776, 0.9043, -0.8776), (0.686, 0.9043, -0.9569), (0.9569, 0.9043, -0.686), (0.686, 0.9043, 0.9569), (0.8776, 0.9043, 0.8776), (0.9569, 0.9043, 0.686), (-0.9569, 0.9043, 0.0), (0.9569, 0.9043, 0.0), (0.0, 1.011, -1.011), (0.0, 0.07322, -1.011), (0.0, 0.07322, -0.9569), (0.0, 0.07322, -0.9569), (0.0, 0.9043, -0.9569)], [], [(5, 4, 29, 27), (37, 22, 15, 36), (21, 10, 3, 16), (39, 4, 9, 40), (6, 8, 7, 40, 9, 11, 10, 21, 23, 22, 37, 18, 20, 19, 70), (6, 1, 2, 8), (8, 2, 0, 7), (3, 10, 11, 5), (5, 11, 9, 4), (12, 19, 20, 14), (14, 20, 18, 13), (21, 16, 17, 23), (23, 17, 15, 22), (70, 19, 12, 71), (30, 32, 50, 48), (14, 13, 32, 30), (36, 15, 35, 38), (0, 2, 25, 26), (71, 12, 31, 72), (2, 1, 24, 25), (15, 17, 34, 35), (16, 3, 28, 33), (17, 16, 33, 34), (39, 0, 26, 41), (3, 5, 27, 28), (12, 14, 30, 31), (13, 36, 38, 32), (18, 37, 36, 13), (4, 39, 41, 29), (0, 39, 40, 7), (51, 46, 60, 65), (34, 33, 51, 52), (35, 34, 52, 53), (25, 24, 42, 43), (72, 31, 49, 73), (26, 25, 43, 44), (41, 26, 44, 54), (29, 41, 54, 47), (28, 27, 45, 46), (38, 35, 53, 55), (27, 29, 47, 45), (33, 28, 46, 51), (32, 38, 55, 50), (31, 30, 48, 49), (63, 62, 64, 69, 67, 66, 65, 60, 59, 61, 68, 58, 57, 56, 74), (49, 48, 62, 63), (50, 55, 69, 64), (48, 50, 64, 62), (54, 44, 58, 68), (52, 51, 65, 66), (53, 52, 66, 67), (43, 42, 56, 57), (73, 49, 63, 74), (44, 43, 57, 58), (47, 54, 68, 61), (46, 45, 59, 60), (55, 53, 67, 69), (45, 47, 61, 59), (42, 73, 74, 56), (24, 72, 73, 42), (1, 71, 72, 24), (6, 70, 71, 1)])
_uv = me_cube_004.uv_layers.new(name='UVMap')
_uv.uv.foreach_set('vector', [0.625, 0.0, 0.5896, 0.0, 0.5896, 0.0, 0.625, 0.0, 0.5, 0.5, 0.5896, 0.5, 0.5896, 0.75, 0.5, 0.75, 0.6604, 0.5, 0.8396, 0.5, 0.8396, 0.75, 0.6604, 0.75, 0.5, 0.0, 0.5896, 0.0, 0.5896, 0.25, 0.5, 0.25, 0.375, 0.2854, 0.3854, 0.2604, 0.4104, 0.25, 0.5, 0.25, 0.5896, 0.25, 0.6146, 0.2604, 0.625, 0.2854, 0.625, 0.4646, 0.6146, 0.4896, 0.5896, 0.5, 0.5, 0.5, 0.4104, 0.5, 0.3854, 0.4896, 0.375, 0.4646, 0.375, 0.375, 0.1604, 0.5, 0.1604, 0.75, 0.125, 0.75, 0.125, 0.5, 0.375, 0.25, 0.375, 0.0, 0.4104, 0.0, 0.4104, 0.25, 0.8396, 0.75, 0.8396, 0.5, 0.875, 0.5, 0.875, 0.75, 0.625, 0.0, 0.625, 0.25, 0.5896, 0.25, 0.5896, 0.0, 0.3396, 0.75, 0.3396, 0.5, 0.375, 0.5, 0.375, 0.75, 0.375, 0.75, 0.375, 0.5, 0.4104, 0.5, 0.4104, 0.75, 0.6604, 0.5, 0.6604, 0.75, 0.625, 0.75, 0.625, 0.5, 0.625, 0.5, 0.625, 0.75, 0.5896, 0.75, 0.5896, 0.5, 0.25, 0.5, 0.3396, 0.5, 0.3396, 0.75, 0.25, 0.75, 0.375, 0.75, 0.4104, 0.75, 0.4104, 0.75, 0.375, 0.75, 0.375, 0.75, 0.4104, 0.75, 0.4104, 0.75, 0.375, 0.75, 0.5, 0.75, 0.5896, 0.75, 0.5896, 0.75, 0.5, 0.75, 0.4104, 0.0, 0.375, 0.0, 0.375, 0.0, 0.4104, 0.0, 0.25, 0.75, 0.3396, 0.75, 0.3396, 0.75, 0.25, 0.75, 0.125, 0.75, 0.1604, 0.75, 0.1604, 0.75, 0.125, 0.75, 0.5896, 0.75, 0.625, 0.75, 0.625, 0.75, 0.5896, 0.75, 0.6604, 0.75, 0.8396, 0.75, 0.8396, 0.75, 0.6604, 0.75, 0.625, 0.75, 0.6604, 0.75, 0.6604, 0.75, 0.625, 0.75, 0.5, 0.0, 0.4104, 0.0, 0.4104, 0.0, 0.5, 0.0, 0.8396, 0.75, 0.875, 0.75, 0.875, 0.75, 0.8396, 0.75, 0.3396, 0.75, 0.375, 0.75, 0.375, 0.75, 0.3396, 0.75, 0.4104, 0.75, 0.5, 0.75, 0.5, 0.75, 0.4104, 0.75, 0.4104, 0.5, 0.5, 0.5, 0.5, 0.75, 0.4104, 0.75, 0.5896, 0.0, 0.5, 0.0, 0.5, 0.0, 0.5896, 0.0, 0.4104, 0.0, 0.5, 0.0, 0.5, 0.25, 0.4104, 0.25, 0.6604, 0.75, 0.8396, 0.75, 0.8396, 0.75, 0.6604, 0.75, 0.625, 0.75, 0.6604, 0.75, 0.6604, 0.75, 0.625, 0.75, 0.5896, 0.75, 0.625, 0.75, 0.625, 0.75, 0.5896, 0.75, 0.125, 0.75, 0.1604, 0.75, 0.1604, 0.75, 0.125, 0.75, 0.25, 0.75, 0.3396, 0.75, 0.3396, 0.75, 0.25, 0.75, 0.4104, 0.0, 0.375, 0.0, 0.375, 0.0, 0.4104, 0.0, 0.5, 0.0, 0.4104, 0.0, 0.4104, 0.0, 0.5, 0.0, 0.5896, 0.0, 0.5, 0.0, 0.5, 0.0, 0.5896, 0.0, 0.8396, 0.75, 0.875, 0.75, 0.875, 0.75, 0.8396, 0.75, 0.5, 0.75, 0.5896, 0.75, 0.5896, 0.75, 0.5, 0.75, 0.625, 0.0, 0.5896, 0.0, 0.5896, 0.0, 0.625, 0.0, 0.6604, 0.75, 0.8396, 0.75, 0.8396, 0.75, 0.6604, 0.75, 0.4104, 0.75, 0.5, 0.75, 0.5, 0.75, 0.4104, 0.75, 0.3396, 0.75, 0.375, 0.75, 0.375, 0.75, 0.3396, 0.75, 0.375, 0.7854, 0.3854, 0.7604, 0.4104, 0.75, 0.5, 0.75, 0.5896, 0.75, 0.6146, 0.7604, 0.625, 0.7854, 0.625, 0.9646, 0.6146, 0.9896, 0.5896, 1.0, 0.5, 1.0, 0.4104, 1.0, 0.3854, 0.9896, 0.375, 0.9646, 0.375, 0.875, 0.3396, 0.75, 0.375, 0.75, 0.375, 0.75, 0.3396, 0.75, 0.4104, 0.75, 0.5, 0.75, 0.5, 0.75, 0.4104, 0.75, 0.375, 0.75, 0.4104, 0.75, 0.4104, 0.75, 0.375, 0.75, 0.5, 0.0, 0.4104, 0.0, 0.4104, 0.0, 0.5, 0.0, 0.625, 0.75, 0.6604, 0.75, 0.6604, 0.75, 0.625, 0.75, 0.5896, 0.75, 0.625, 0.75, 0.625, 0.75, 0.5896, 0.75, 0.125, 0.75, 0.1604, 0.75, 0.1604, 0.75, 0.125, 0.75, 0.25, 0.75, 0.3396, 0.75, 0.3396, 0.75, 0.25, 0.75, 0.4104, 0.0, 0.375, 0.0, 0.375, 0.0, 0.4104, 0.0, 0.5896, 0.0, 0.5, 0.0, 0.5, 0.0, 0.5896, 0.0, 0.8396, 0.75, 0.875, 0.75, 0.875, 0.75, 0.8396, 0.75, 0.5, 0.75, 0.5896, 0.75, 0.5896, 0.75, 0.5, 0.75, 0.625, 0.0, 0.5896, 0.0, 0.5896, 0.0, 0.625, 0.0, 0.1604, 0.75, 0.25, 0.75, 0.25, 0.75, 0.1604, 0.75, 0.1604, 0.75, 0.25, 0.75, 0.25, 0.75, 0.1604, 0.75, 0.1604, 0.75, 0.25, 0.75, 0.25, 0.75, 0.1604, 0.75, 0.1604, 0.5, 0.25, 0.5, 0.25, 0.75, 0.1604, 0.75])
me_cube_004.update()
me_plane_002 = bpy.data.meshes.new('Plane.002')
me_plane_002.from_pydata([(1.211, 0.2752, -0.02822), (1.123, -0.4051, 2.829), (1.385, 0.7364, 2.443), (0.1046, -0.6821, 2.95), (1.168, -0.4578, 2.821), (1.45, 0.7207, 2.424), (1.071, -0.3621, 1.542), (0.09953, -0.6823, 2.097), (0.14, 0.7591, 1.265), (0.1903, 0.7578, 1.216), (0.09418, -0.4336, 1.167), (0.1331, 0.7589, 0.9165), (0.1967, 0.7586, 0.94), (0.983, 0.7581, 1.3), (1.027, 0.7505, 1.248), (-1.168, -0.4578, 2.821), (-1.21, 0.276, -0.02814), (-1.122, -0.4064, 2.829), (-1.385, 0.7365, 2.443), (-0.1045, -0.6823, 2.95), (-0.09953, -0.6823, 2.097), (-1.45, 0.7207, 2.424), (-0.09417, -0.4336, 1.167), (-0.1912, 0.756, 1.215), (-0.1406, 0.7605, 1.265), (-0.1331, 0.7589, 0.9165), (-0.1967, 0.7585, 0.94), (-0.983, 0.758, 1.3), (-1.07, -0.3611, 1.542), (-1.027, 0.7505, 1.248)], [], [(14, 5, 6), (10, 12, 9), (4, 1, 3), (0, 12, 10), (21, 29, 28), (22, 16, 25), (5, 14, 13, 2), (7, 6, 4, 3), (6, 1, 2, 13), (10, 9, 14, 6), (5, 4, 6), (8, 11, 10), (12, 0, 11), (1, 6, 7, 3), (8, 10, 6, 13), (17, 18, 21, 15), (10, 11, 0), (21, 18, 27, 29), (19, 15, 28, 20), (28, 27, 18, 17), (23, 22, 28, 29), (21, 28, 15), (22, 25, 24), (22, 23, 26), (26, 23, 24, 25), (28, 17, 19, 20), (24, 23, 29, 27), (17, 15, 19), (24, 27, 28, 22), (16, 22, 26), (5, 2, 1, 4), (14, 9, 8, 13), (9, 12, 11, 8), (16, 26, 25)])
_uv = me_plane_002.uv_layers.new(name='UVMap')
_uv.uv.foreach_set('vector', [0.8006, 0.006271, 0.7968, 0.1579, 0.6495, 0.09117, 0.8288, 0.3782, 0.6584, 0.3879, 0.6634, 0.3543, 0.2683, 0.5513, 0.261, 0.5497, 0.2039, 0.4181, 0.7325, 0.5655, 0.6584, 0.3879, 0.8288, 0.3782, 0.2943, 0.5438, 0.2989, 0.3591, 0.475, 0.4087, 0.7711, 0.614, 0.7199, 0.8164, 0.6565, 0.6719, 0.6367, 0.006309, 0.6065, 0.145, 0.6008, 0.14, 0.6308, 0.005744, 0.2936, 0.2478, 0.4172, 0.2065, 0.4612, 0.3194, 0.3069, 0.3384, 0.1633, 0.6506, 0.1838, 0.8185, 0.03441, 0.7604, 0.004286, 0.6139, 0.2994, 0.119, 0.3474, 0.006076, 0.4644, 0.02334, 0.3787, 0.1324, 0.7968, 0.1579, 0.6532, 0.251, 0.6495, 0.09117, 0.2954, 0.8285, 0.2891, 0.7835, 0.4618, 0.804, 0.4936, 0.2079, 0.6272, 0.288, 0.4879, 0.2126, 0.04158, 0.2817, 0.1311, 0.2061, 0.2266, 0.2812, 0.1723, 0.3538, 0.8093, 0.8458, 0.8068, 0.7148, 0.8925, 0.72, 0.9195, 0.8438, 0.8471, 0.4237, 0.9286, 0.5613, 0.9222, 0.5661, 0.8409, 0.423, 0.4618, 0.804, 0.2891, 0.7835, 0.3649, 0.6143, 0.6475, 0.6342, 0.6399, 0.6352, 0.6113, 0.502, 0.6168, 0.4968, 0.01251, 0.9895, 0.009322, 0.8354, 0.1023, 0.8713, 0.09946, 0.9897, 0.1831, 0.5609, 0.01219, 0.5939, 0.009997, 0.4158, 0.1868, 0.3668, 0.2878, 0.9638, 0.318, 0.8458, 0.3897, 0.8443, 0.3941, 0.9615, 0.2943, 0.5438, 0.475, 0.4087, 0.4721, 0.5965, 0.9779, 0.7546, 0.9418, 0.5854, 0.9902, 0.5888, 0.9467, 0.9357, 0.9404, 0.7675, 0.979, 0.7659, 0.5056, 0.4313, 0.4987, 0.4633, 0.4907, 0.4657, 0.499, 0.4281, 0.2119, 0.9439, 0.1113, 0.9804, 0.1162, 0.8384, 0.2101, 0.8321, 0.5033, 0.6446, 0.2878, 0.9638, 0.6168, 0.4968, 0.6175, 0.6472, 0.004908, 0.8452, 0.01121, 0.8362, 0.01251, 0.9895, 0.5033, 0.6446, 0.6175, 0.6472, 0.5795, 0.7712, 0.4959, 0.7729, 0.8667, 0.01588, 0.9421, 0.2036, 0.8145, 0.1848, 0.7968, 0.1579, 0.7929, 0.1711, 0.6638, 0.2563, 0.6532, 0.251, 0.6065, 0.145, 0.4881, 0.178, 0.4798, 0.177, 0.6008, 0.14, 0.4881, 0.178, 0.4936, 0.2079, 0.4879, 0.2126, 0.4798, 0.177, 0.638, 0.3539, 0.5056, 0.4313, 0.499, 0.4281])
me_plane_002.materials.append(mat_material_001)
me_plane_002.materials.append(mat_material_003)
me_plane_002.update()
me_plane_002.normals_split_custom_set([tuple(v) for v in zip(*[iter([0.9391, -0.05249, -0.3397, 0.9391, -0.05249, -0.3397, 0.9391, -0.05249, -0.3397, 0.9964, -0.08136, 0.02281, 0.9964, -0.08136, 0.02281, 0.9964, -0.08136, 0.02281, 0.1289, -0.03928, 0.9909, 0.1289, -0.03928, 0.9909, 0.1289, -0.03928, 0.9909, 0.7068, 0.07291, 0.7037, 0.7068, 0.07291, 0.7037, 0.7068, 0.07291, 0.7037, -0.939, -0.05315, -0.3397, -0.939, -0.05315, -0.3397, -0.939, -0.05315, -0.3397, 0.6859, -0.1278, -0.7164, 0.6859, -0.1278, -0.7164, 0.6859, -0.1278, -0.7164, 0.1813, 0.9825, -0.04279, 0.1813, 0.9825, -0.04279, 0.1813, 0.9825, -0.04279, 0.1813, 0.9825, -0.04279, 0.2408, -0.969, -0.05497, 0.2408, -0.969, -0.05497, 0.2408, -0.969, -0.05497, 0.2408, -0.969, -0.05497, -0.9744, 0.1267, 0.1855, -0.9744, 0.1267, 0.1855, -0.9744, 0.1267, 0.1855, -0.9744, 0.1267, 0.1855, 0.2217, -0.1078, -0.9692, 0.2217, -0.1078, -0.9692, 0.2217, -0.1078, -0.9692, 0.2217, -0.1078, -0.9692, 0.9608, -0.2613, -0.09279, 0.9608, -0.2613, -0.09279, 0.9608, -0.2613, -0.09279, -0.9991, 0.03673, 0.01971, -0.9991, 0.03673, 0.01971, -0.9991, 0.03673, 0.01971, 0.07116, 0.9737, -0.2165, 0.06262, 0.9733, -0.2209, 0.07135, 0.9737, -0.2164, -0.2791, 0.9599, 0.02662, -0.2791, 0.9599, 0.02662, -0.2791, 0.9599, 0.02662, -0.2791, 0.9599, 0.02662, -0.2216, 0.05619, 0.9735, -0.2216, 0.05619, 0.9735, -0.2216, 0.05619, 0.9735, -0.2216, 0.05619, 0.9735, -0.3575, 0.2217, 0.9072, -0.3575, 0.2217, 0.9072, -0.3575, 0.2217, 0.9072, -0.3575, 0.2217, 0.9072, -0.6857, -0.1279, -0.7166, -0.6857, -0.1279, -0.7166, -0.6857, -0.1279, -0.7166, -0.1822, 0.9823, -0.04314, -0.1822, 0.9823, -0.04314, -0.1822, 0.9823, -0.04314, -0.1822, 0.9823, -0.04314, -0.2412, -0.9689, -0.05564, -0.2412, -0.9689, -0.05564, -0.2412, -0.9689, -0.05564, -0.2412, -0.9689, -0.05564, 0.9744, 0.1275, 0.1854, 0.9744, 0.1275, 0.1854, 0.9744, 0.1275, 0.1854, 0.9744, 0.1275, 0.1854, -0.2225, -0.1085, -0.9689, -0.2225, -0.1085, -0.9689, -0.2225, -0.1085, -0.9689, -0.2225, -0.1085, -0.9689, -0.9607, -0.2615, -0.0935, -0.9607, -0.2615, -0.0935, -0.9607, -0.2615, -0.0935, 0.9991, 0.03711, 0.0215, 0.9991, 0.03711, 0.0215, 0.9991, 0.03711, 0.0215, -0.9964, -0.08203, 0.01935, -0.9964, -0.08203, 0.01935, -0.9964, -0.08203, 0.01935, -0.0935, 0.9724, -0.2138, -0.0935, 0.9724, -0.2138, -0.0935, 0.9724, -0.2138, -0.09349, 0.9724, -0.2138, 0.2789, 0.9599, 0.02768, 0.2789, 0.9599, 0.02768, 0.2789, 0.9599, 0.02768, 0.2789, 0.9599, 0.02768, -0.009126, 0.994, -0.1088, -0.009126, 0.994, -0.1088, -0.009126, 0.994, -0.1088, -0.009126, 0.994, -0.1088, -0.1302, -0.04588, 0.9904, -0.1302, -0.04588, 0.9904, -0.1302, -0.04588, 0.9904, 0.2223, 0.0567, 0.9733, 0.2223, 0.0567, 0.9733, 0.2223, 0.0567, 0.9733, 0.2223, 0.0567, 0.9733, -0.707, 0.07283, 0.7034, -0.707, 0.07283, 0.7034, -0.707, 0.07283, 0.7034, 0.3592, 0.2212, 0.9067, 0.3592, 0.2212, 0.9067, 0.3592, 0.2212, 0.9067, 0.3592, 0.2212, 0.9067, 0.05682, 0.985, -0.1631, 0.05683, 0.985, -0.1631, 0.05681, 0.985, -0.1631, 0.05683, 0.985, -0.1631, 0.05685, 0.985, -0.1631, 0.05686, 0.985, -0.1631, 0.05685, 0.985, -0.1631, 0.05685, 0.985, -0.1631, -0.1044, 0.9582, -0.2665, -0.1091, 0.9581, -0.265, -0.1098, 0.958, -0.2648])] * 3)])
me_icosphere = bpy.data.meshes.new('Icosphere')
me_icosphere.from_pydata([(0.7236, -0.5257, -0.4472), (-0.2764, -0.8506, -0.4472), (-0.8944, 0.0, -0.4472), (-0.2764, 0.8506, -0.4472), (0.7236, 0.5257, -0.4472), (0.2764, -0.8506, 0.4472), (-0.7236, -0.5257, 0.4472), (-0.7236, 0.5257, 0.4472), (0.2764, 0.8506, 0.4472), (0.8944, 0.0, 0.4472), (0.0, 0.0, 1.0)], [], [(0, 4, 9), (1, 0, 5), (2, 1, 6), (3, 2, 7), (4, 3, 8), (0, 9, 5), (1, 5, 6), (2, 6, 7), (3, 7, 8), (4, 8, 9), (5, 9, 10), (6, 5, 10), (7, 6, 10), (8, 7, 10), (9, 8, 10)])
_uv = me_icosphere.uv_layers.new(name='UVMap')
_uv.uv.foreach_set('vector', [0.2727, 0.1575, 0.4545, 0.1575, 0.3636, 0.3149, 0.09091, 0.1575, 0.2727, 0.1575, 0.1818, 0.3149, 0.8182, 0.1575, 1.0, 0.1575, 0.9091, 0.3149, 0.6364, 0.1575, 0.8182, 0.1575, 0.7273, 0.3149, 0.4545, 0.1575, 0.6364, 0.1575, 0.5455, 0.3149, 0.2727, 0.1575, 0.3636, 0.3149, 0.1818, 0.3149, 0.09091, 0.1575, 0.1818, 0.3149, 0.0, 0.3149, 0.8182, 0.1575, 0.9091, 0.3149, 0.7273, 0.3149, 0.6364, 0.1575, 0.7273, 0.3149, 0.5455, 0.3149, 0.4545, 0.1575, 0.5455, 0.3149, 0.3636, 0.3149, 0.1818, 0.3149, 0.3636, 0.3149, 0.2727, 0.4724, 0.0, 0.3149, 0.1818, 0.3149, 0.09091, 0.4724, 0.7273, 0.3149, 0.9091, 0.3149, 0.8182, 0.4724, 0.5455, 0.3149, 0.7273, 0.3149, 0.6364, 0.4724, 0.3636, 0.3149, 0.5455, 0.3149, 0.4545, 0.4724])
me_icosphere.update()
me_cylinder = bpy.data.meshes.new('Cylinder')
me_cylinder.from_pydata([(0.0, 1.0, -1.0), (0.0, 1.402, 1.0), (0.9511, 0.309, -1.0), (1.333, 0.4331, 1.0), (0.5878, -0.809, -1.0), (0.8238, -1.134, 1.05), (-0.5878, -0.809, -1.0), (-0.8238, -1.134, 1.05), (-0.9511, 0.309, -1.0), (-1.333, 0.4331, 1.05), (0.0, 1.034, -0.8324), (0.0, 1.07, -0.6505), (0.0, 1.107, -0.4687), (0.0, 1.143, -0.2869), (0.0, 1.18, -0.1051), (0.0, 1.216, 0.07673), (0.0, 1.253, 0.2585), (0.0, 1.289, 0.4404), (0.0, 1.326, 0.6222), (0.0, 1.362, 0.804), (1.296, 0.4209, 0.804), (1.261, 0.4097, 0.6222), (1.226, 0.3984, 0.4404), (1.191, 0.3871, 0.2585), (1.157, 0.3758, 0.07673), (1.122, 0.3645, -0.1051), (1.087, 0.3533, -0.2869), (1.053, 0.342, -0.4687), (1.018, 0.3307, -0.6505), (0.9831, 0.3194, -0.8324), (0.8007, -1.102, 0.804), (0.5319, -0.7082, 0.6222), (0.7578, -1.043, 0.4404), (0.489, -0.6491, 0.2585), (0.7149, -0.9839, 0.07673), (0.4461, -0.5901, -0.1051), (0.6719, -0.9248, -0.2869), (0.4032, -0.531, -0.4687), (0.629, -0.8658, -0.6505), (0.6076, -0.8362, -0.8324), (-0.2749, -0.7451, 0.804), (-0.3785, -0.8005, 0.5724), (-0.7578, -1.043, 0.4404), (-0.3376, -0.7428, 0.2087), (-0.7149, -0.9839, 0.07673), (-0.2907, -0.681, -0.1549), (-0.6719, -0.9248, -0.2869), (-0.312, -0.6656, -0.5185), (-0.629, -0.8658, -0.6505), (-0.6076, -0.8362, -0.8324), (-1.296, 0.4209, 0.804), (-0.9651, -0.02592, 0.6222), (-1.226, 0.3984, 0.4404), (-0.8957, -0.04848, 0.2585), (-1.157, 0.3758, 0.07673), (-0.8263, -0.07104, -0.1051), (-1.087, 0.3533, -0.2869), (-0.7568, -0.09361, -0.4687), (-1.018, 0.3307, -0.6505), (-0.9831, 0.3194, -0.8324), (1.391, 0.5137, 1.245), (0.05855, 1.482, 1.245), (0.8824, -1.053, 1.295), (-0.7653, -1.053, 1.295), (-1.274, 0.5137, 1.295), (1.333, 0.4331, 1.0), (0.0, 1.402, 1.0), (0.8238, -1.134, 1.05), (-0.8238, -1.134, 1.05), (-1.333, 0.4331, 1.05), (1.391, 0.5137, 1.245), (0.05855, 1.482, 1.245), (0.8824, -1.053, 1.295), (-0.7653, -1.053, 1.295), (-1.274, 0.5137, 1.295)], [], [(19, 1, 3, 20), (20, 3, 5, 30), (30, 5, 7, 40), (64, 61, 71, 74), (40, 7, 9, 50), (50, 9, 1, 19), (0, 2, 4, 6, 8), (8, 59, 10, 0), (59, 58, 11, 10), (58, 57, 12, 11), (57, 56, 13, 12), (56, 55, 14, 13), (55, 54, 15, 14), (54, 53, 16, 15), (53, 52, 17, 16), (52, 51, 18, 17), (51, 50, 19, 18), (6, 49, 59, 8), (49, 48, 58, 59), (48, 47, 57, 58), (47, 46, 56, 57), (46, 45, 55, 56), (45, 44, 54, 55), (44, 43, 53, 54), (43, 42, 52, 53), (42, 41, 51, 52), (41, 40, 50, 51), (4, 39, 49, 6), (39, 38, 48, 49), (38, 37, 47, 48), (37, 36, 46, 47), (36, 35, 45, 46), (35, 34, 44, 45), (34, 33, 43, 44), (33, 32, 42, 43), (32, 31, 41, 42), (31, 30, 40, 41), (2, 29, 39, 4), (29, 28, 38, 39), (28, 27, 37, 38), (27, 26, 36, 37), (26, 25, 35, 36), (25, 24, 34, 35), (24, 23, 33, 34), (23, 22, 32, 33), (22, 21, 31, 32), (21, 20, 30, 31), (0, 10, 29, 2), (10, 11, 28, 29), (11, 12, 27, 28), (12, 13, 26, 27), (13, 14, 25, 26), (14, 15, 24, 25), (15, 16, 23, 24), (16, 17, 22, 23), (17, 18, 21, 22), (18, 19, 20, 21), (60, 61, 64, 63, 62), (61, 60, 70, 71), (63, 64, 74, 73), (5, 3, 65, 67), (62, 63, 73, 72), (67, 65, 70, 72), (66, 69, 74, 71), (65, 66, 71, 70), (68, 67, 72, 73), (69, 68, 73, 74), (60, 62, 72, 70), (1, 9, 69, 66), (9, 7, 68, 69), (3, 1, 66, 65), (7, 5, 67, 68)])
_uv = me_cylinder.uv_layers.new(name='UVMap')
_uv.uv.foreach_set('vector', [1.0, 0.951, 1.0, 1.0, 0.8, 1.0, 0.8, 0.951, 0.8, 0.951, 0.8, 1.0, 0.6, 1.0, 0.6, 0.951, 0.6, 0.951, 0.6, 1.0, 0.4, 1.0, 0.4, 0.951, 0.2, 1.0, 1.0, 1.0, 1.0, 1.0, 0.2, 1.0, 0.4, 0.951, 0.4, 1.0, 0.2, 1.0, 0.2, 0.951, 0.2, 0.951, 0.2, 1.0, 2.98e-08, 1.0, 2.98e-08, 0.951, 0.75, 0.49, 0.9783, 0.3242, 0.8911, 0.05584, 0.6089, 0.05584, 0.5217, 0.3242, 0.2, 0.5, 0.2, 0.5419, 2.98e-08, 0.5419, 2.98e-08, 0.5, 0.2, 0.5419, 0.2, 0.5874, 2.98e-08, 0.5874, 2.98e-08, 0.5419, 0.2, 0.5874, 0.2, 0.6328, 2.98e-08, 0.6328, 2.98e-08, 0.5874, 0.2, 0.6328, 0.2, 0.6783, 2.98e-08, 0.6783, 2.98e-08, 0.6328, 0.2, 0.6783, 0.2, 0.7237, 2.98e-08, 0.7237, 2.98e-08, 0.6783, 0.2, 0.7237, 0.2, 0.7692, 2.98e-08, 0.7692, 2.98e-08, 0.7237, 0.2, 0.7692, 0.2, 0.8146, 2.98e-08, 0.8146, 2.98e-08, 0.7692, 0.2, 0.8146, 0.2, 0.8601, 2.98e-08, 0.8601, 2.98e-08, 0.8146, 0.2, 0.8601, 0.2, 0.9055, 2.98e-08, 0.9055, 2.98e-08, 0.8601, 0.2, 0.9055, 0.2, 0.951, 2.98e-08, 0.951, 2.98e-08, 0.9055, 0.4, 0.5, 0.4, 0.5419, 0.2, 0.5419, 0.2, 0.5, 0.4, 0.5419, 0.4, 0.5874, 0.2, 0.5874, 0.2, 0.5419, 0.4, 0.5874, 0.4, 0.6328, 0.2, 0.6328, 0.2, 0.5874, 0.4, 0.6328, 0.4, 0.6783, 0.2, 0.6783, 0.2, 0.6328, 0.4, 0.6783, 0.4, 0.7237, 0.2, 0.7237, 0.2, 0.6783, 0.4, 0.7237, 0.4, 0.7692, 0.2, 0.7692, 0.2, 0.7237, 0.4, 0.7692, 0.4, 0.8146, 0.2, 0.8146, 0.2, 0.7692, 0.4, 0.8146, 0.4, 0.8601, 0.2, 0.8601, 0.2, 0.8146, 0.4, 0.8601, 0.4, 0.9055, 0.2, 0.9055, 0.2, 0.8601, 0.4, 0.9055, 0.4, 0.951, 0.2, 0.951, 0.2, 0.9055, 0.6, 0.5, 0.6, 0.5419, 0.4, 0.5419, 0.4, 0.5, 0.6, 0.5419, 0.6, 0.5874, 0.4, 0.5874, 0.4, 0.5419, 0.6, 0.5874, 0.6, 0.6328, 0.4, 0.6328, 0.4, 0.5874, 0.6, 0.6328, 0.6, 0.6783, 0.4, 0.6783, 0.4, 0.6328, 0.6, 0.6783, 0.6, 0.7237, 0.4, 0.7237, 0.4, 0.6783, 0.6, 0.7237, 0.6, 0.7692, 0.4, 0.7692, 0.4, 0.7237, 0.6, 0.7692, 0.6, 0.8146, 0.4, 0.8146, 0.4, 0.7692, 0.6, 0.8146, 0.6, 0.8601, 0.4, 0.8601, 0.4, 0.8146, 0.6, 0.8601, 0.6, 0.9055, 0.4, 0.9055, 0.4, 0.8601, 0.6, 0.9055, 0.6, 0.951, 0.4, 0.951, 0.4, 0.9055, 0.8, 0.5, 0.8, 0.5419, 0.6, 0.5419, 0.6, 0.5, 0.8, 0.5419, 0.8, 0.5874, 0.6, 0.5874, 0.6, 0.5419, 0.8, 0.5874, 0.8, 0.6328, 0.6, 0.6328, 0.6, 0.5874, 0.8, 0.6328, 0.8, 0.6783, 0.6, 0.6783, 0.6, 0.6328, 0.8, 0.6783, 0.8, 0.7237, 0.6, 0.7237, 0.6, 0.6783, 0.8, 0.7237, 0.8, 0.7692, 0.6, 0.7692, 0.6, 0.7237, 0.8, 0.7692, 0.8, 0.8146, 0.6, 0.8146, 0.6, 0.7692, 0.8, 0.8146, 0.8, 0.8601, 0.6, 0.8601, 0.6, 0.8146, 0.8, 0.8601, 0.8, 0.9055, 0.6, 0.9055, 0.6, 0.8601, 0.8, 0.9055, 0.8, 0.951, 0.6, 0.951, 0.6, 0.9055, 1.0, 0.5, 1.0, 0.5419, 0.8, 0.5419, 0.8, 0.5, 1.0, 0.5419, 1.0, 0.5874, 0.8, 0.5874, 0.8, 0.5419, 1.0, 0.5874, 1.0, 0.6328, 0.8, 0.6328, 0.8, 0.5874, 1.0, 0.6328, 1.0, 0.6783, 0.8, 0.6783, 0.8, 0.6328, 1.0, 0.6783, 1.0, 0.7237, 0.8, 0.7237, 0.8, 0.6783, 1.0, 0.7237, 1.0, 0.7692, 0.8, 0.7692, 0.8, 0.7237, 1.0, 0.7692, 1.0, 0.8146, 0.8, 0.8146, 0.8, 0.7692, 1.0, 0.8146, 1.0, 0.8601, 0.8, 0.8601, 0.8, 0.8146, 1.0, 0.8601, 1.0, 0.9055, 0.8, 0.9055, 0.8, 0.8601, 1.0, 0.9055, 1.0, 0.951, 0.8, 0.951, 0.8, 0.9055, 0.8, 1.0, 1.0, 1.0, 0.2, 1.0, 0.4, 1.0, 0.6, 1.0, 1.0, 1.0, 0.8, 1.0, 0.8, 1.0, 1.0, 1.0, 0.4, 1.0, 0.2, 1.0, 0.2, 1.0, 0.4, 1.0, 0.6, 1.0, 0.8, 1.0, 0.8, 1.0, 0.6, 1.0, 0.6, 1.0, 0.4, 1.0, 0.4, 1.0, 0.6, 1.0, 0.6, 1.0, 0.8, 1.0, 0.8, 1.0, 0.6, 1.0, 2.98e-08, 1.0, 0.2, 1.0, 0.2, 1.0, 2.98e-08, 1.0, 0.8, 1.0, 1.0, 1.0, 1.0, 1.0, 0.8, 1.0, 0.4, 1.0, 0.6, 1.0, 0.6, 1.0, 0.4, 1.0, 0.2, 1.0, 0.4, 1.0, 0.4, 1.0, 0.2, 1.0, 0.8, 1.0, 0.6, 1.0, 0.6, 1.0, 0.8, 1.0, 2.98e-08, 1.0, 0.2, 1.0, 0.2, 1.0, 2.98e-08, 1.0, 0.2, 1.0, 0.4, 1.0, 0.4, 1.0, 0.2, 1.0, 0.8, 1.0, 1.0, 1.0, 1.0, 1.0, 0.8, 1.0, 0.4, 1.0, 0.6, 1.0, 0.6, 1.0, 0.4, 1.0])
me_cylinder.update()

# ---- objects
ob_light = bpy.data.objects.new('Light', light_light)
ob_camera = bpy.data.objects.new('Camera', cam_camera)
ob_cube = bpy.data.objects.new('Cube', me_cube)
ob_cube_001 = bpy.data.objects.new('Cube.001', me_cube_001)
ob_sphere = bpy.data.objects.new('Sphere', me_sphere)
ob_cube_003 = bpy.data.objects.new('Cube.003', me_cube_003)
ob_cube_002 = bpy.data.objects.new('Cube.002', me_cube_002)
ob_cube_004 = bpy.data.objects.new('Cube.004', me_cube_004)
ob_plane = bpy.data.objects.new('Plane', me_plane_002)
ob_icosphere = bpy.data.objects.new('Icosphere', me_icosphere)
ob_cylinder = bpy.data.objects.new('Cylinder', me_cylinder)

# ---- transforms, parenting, visibility, modifiers, constraints
ob_light.location = (4.076, -11.88, 5.904)
ob_light.rotation_euler = (0.6503, 0.05522, 1.866)
ob_light.lock_rotations_4d = False
ob_light.empty_display_type = 'ARROWS'
ob_light.color = (0.0, 0.0, 0.0, 0.0)
ob_light.lineart.crease_threshold = 0.0
ob_camera.location = (14.15, -16.21, 10.41)
ob_camera.rotation_euler = (1.137, -2.636e-07, 0.787)
ob_camera.lock_rotations_4d = False
ob_camera.empty_display_type = 'ARROWS'
ob_camera.color = (0.0, 0.0, 0.0, 0.0)
ob_camera.display_type = 'WIRE'
ob_camera.lineart.crease_threshold = 0.0
ob_cube.location = (0.0, 0.0, 1.687)
ob_cube.scale = (1.502, 6.485, 1.502)
ob_cube.lock_rotations_4d = False
ob_cube.empty_display_type = 'ARROWS'
ob_cube.lineart.crease_threshold = 0.0
ob_cube_001.location = (0.0, -2.282, 1.776)
ob_cube_001.scale = (1.263, 4.168, 1.263)
_m = ob_cube_001.modifiers.new('Mirror', 'MIRROR')
ob_sphere.location = (0.0, -7.071, 1.633)
ob_sphere.scale = (1.236, 1.236, 1.236)
_m = ob_sphere.modifiers.new('Solidify', 'SOLIDIFY')
_m.thickness = 0.07
ob_cube_003.location = (0.0, 0.2511, 1.084)
ob_cube_003.scale = (0.9842, 0.8, 0.8)
ob_cube_002.location = (0.0, 0.8967, 2.414)
ob_cube_002.scale = (0.6268, 0.3866, 0.3866)
_m = ob_cube_002.modifiers.new('Mirror', 'MIRROR')
ob_cube_004.location = (7.126, -5.678, 1.703)
ob_cube_004.scale = (1.329, 1.329, 1.329)
ob_plane.location = (7.061, -5.218, 0.411)
ob_plane.rotation_euler = (-1.629e-07, -0.0, 1574.0)
ob_plane.scale = (0.5783, 0.5783, 0.5783)
ob_plane.color = (0.8, 0.8, 0.8, 1.0)
ob_icosphere.location = (4.872, -4.873, 1.372)
ob_icosphere.scale = (0.1457, 0.1457, 0.1457)
ob_cylinder.location = (4.872, -4.876, 1.608)
ob_cylinder.rotation_euler = (0.0, -0.0, 0.9744)
ob_cylinder.scale = (0.02844, 0.02844, 0.1189)

# ---- collection membership
col_env.objects.link(ob_light)
col_env.objects.link(ob_camera)
col_body.objects.link(ob_cube)
col_wings.objects.link(ob_cube_001)
col_glass.objects.link(ob_sphere)
col_prop.objects.link(ob_cube_003)
col_prop.objects.link(ob_cube_002)
col_cockpit.objects.link(ob_cube_004)
col_cockpit.objects.link(ob_plane)
col_cockpit.objects.link(ob_icosphere)
col_cockpit.objects.link(ob_cylinder)

# ---- scene / render settings (as saved in the file)
scene.camera = ob_camera
scene.frame_start = 1; scene.frame_end = 250; scene.frame_set(7)
scene.render.engine = 'BLENDER_EEVEE_NEXT'
bpy.context.view_layer.update()
